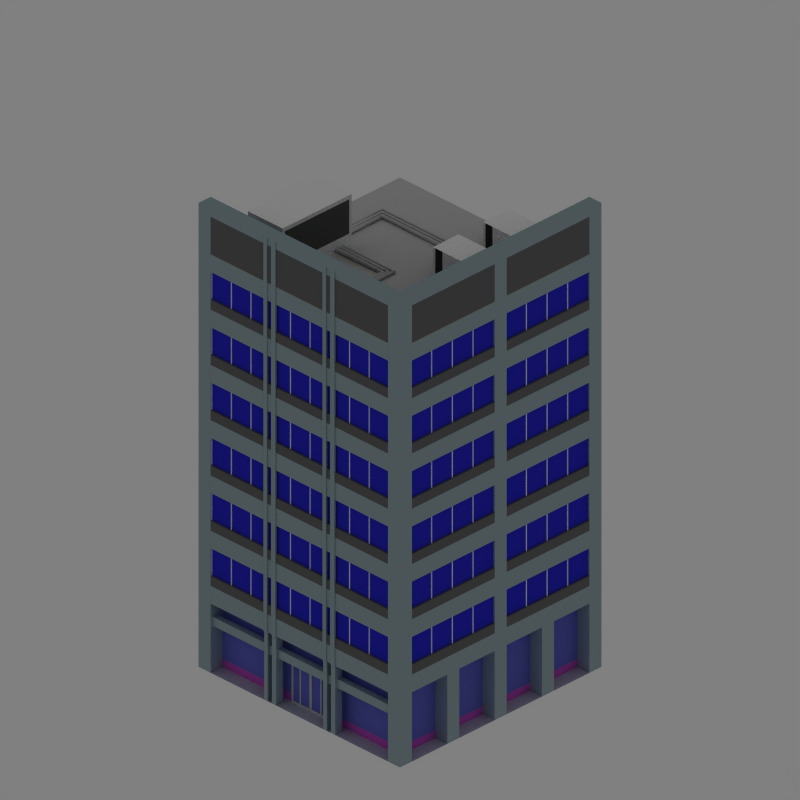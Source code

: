 # Source: office2.blend  (saved by Blender 2.69.0; exported with 4.5.12 LTS)
import bpy
from mathutils import Matrix  # noqa: F401  (used for matrix-valued properties, if any)

bpy.ops.wm.read_factory_settings(use_empty=True)
scene = bpy.context.scene
scene.name = 'Scene'

# ---- collections
col_collection_1 = bpy.data.collections.new('Collection 1'); scene.collection.children.link(col_collection_1)
col_collection_2 = bpy.data.collections.new('Collection 2'); scene.collection.children.link(col_collection_2)
col_collection_2.hide_render = True
col_collection_2.hide_viewport = True
col_collection_10 = bpy.data.collections.new('Collection 10'); scene.collection.children.link(col_collection_10)
col_collection_10.hide_render = True
col_collection_10.hide_viewport = True

# ---- materials (node trees are filled in below, after node groups)
mat_material_010 = bpy.data.materials.new('Material.010')
mat_material_010.alpha_threshold = 0.0
mat_material_010.diffuse_color = (1.0, 1.0, 1.0, 1.0)
mat_material_010.roughness = 0.5
mat_material_010.line_color = (0.0, 0.0, 0.0, 1.0)
mat_material_009 = bpy.data.materials.new('Material.009')
mat_material_009.alpha_threshold = 0.0
mat_material_009.preview_render_type = 'CUBE'
mat_material_009.diffuse_color = (0.1457, 0.1457, 0.1457, 1.0)
mat_material_009.roughness = 0.5
mat_material_009.line_color = (0.0, 0.0, 0.0, 1.0)
mat_material_004 = bpy.data.materials.new('Material.004')
mat_material_004.alpha_threshold = 0.0
mat_material_004.preview_render_type = 'CUBE'
mat_material_004.diffuse_color = (1.0, 1.0, 1.0, 1.0)
mat_material_004.roughness = 0.5
mat_material_004.line_color = (0.0, 0.0, 0.0, 1.0)
mat_material_025 = bpy.data.materials.new('Material.025')
mat_material_025.alpha_threshold = 0.0
mat_material_025.diffuse_color = (0.5862, 0.6669, 0.6926, 1.0)
mat_material_025.roughness = 0.5
mat_material_025.line_color = (0.0, 0.0, 0.0, 1.0)
mat_material_003 = bpy.data.materials.new('Material.003')
mat_material_003.alpha_threshold = 0.0
mat_material_003.diffuse_color = (0.3722, 0.3962, 0.8, 1.0)
mat_material_003.roughness = 0.5
mat_material_003.specular_intensity = 0.4459
mat_material_003.line_color = (0.0, 0.0, 0.0, 0.1284)
mat_material_001 = bpy.data.materials.new('Material.001')
mat_material_001.alpha_threshold = 0.0
mat_material_001.diffuse_color = (0.7957, 0.3085, 0.8, 1.0)
mat_material_001.roughness = 0.5
mat_material_001.line_color = (0.0, 0.0, 0.0, 1.0)
mat_material_026 = bpy.data.materials.new('Material.026')
mat_material_026.alpha_threshold = 0.0
mat_material_026.diffuse_color = (0.1397, 0.1362, 0.8, 1.0)
mat_material_026.roughness = 0.5
mat_material_026.specular_intensity = 1.0
mat_material_026.line_color = (0.0, 0.0, 0.0, 0.4662)
mat_material_027 = bpy.data.materials.new('Material.027')
mat_material_027.alpha_threshold = 0.0
mat_material_027.diffuse_color = (0.3814, 0.3814, 0.3814, 1.0)
mat_material_027.roughness = 0.5
mat_material_027.line_color = (0.0, 0.0, 0.0, 1.0)
mat_material = bpy.data.materials.new('Material')
mat_material.alpha_threshold = 0.0
mat_material.diffuse_color = (0.9968, 0.9968, 0.9968, 1.0)
mat_material.roughness = 0.5
mat_material.line_color = (0.0, 0.0, 0.0, 1.0)
mat_material_002 = bpy.data.materials.new('Material.002')
mat_material_002.alpha_threshold = 0.0
mat_material_002.diffuse_color = (1.0, 1.0, 1.0, 1.0)
mat_material_002.roughness = 0.5
mat_material_002.line_color = (0.0, 0.0, 0.0, 1.0)
mat_material_000 = bpy.data.materials.new('Material.000')
mat_material_000.alpha_threshold = 0.0
mat_material_000.preview_render_type = 'CUBE'
mat_material_000.diffuse_color = (1.0, 1.0, 1.0, 1.0)
mat_material_000.roughness = 0.5
mat_material_000.line_color = (0.0, 0.0, 0.0, 1.0)
mat_material_005 = bpy.data.materials.new('Material.005')
mat_material_005.alpha_threshold = 0.0
mat_material_005.preview_render_type = 'CUBE'
mat_material_005.diffuse_color = (0.3086, 0.3086, 0.3086, 1.0)
mat_material_005.roughness = 0.5
mat_material_005.line_color = (0.0, 0.0, 0.0, 1.0)

# ---- material node trees

# ---- world
world_world = bpy.data.worlds.new('WORLD'); scene.world = world_world
world_world.color = (0.5, 0.5, 0.5)
world_world.use_sun_shadow = False
world_world.sun_shadow_jitter_overblur = 0.0
world_world.cycles.sampling_method = 'MANUAL'
world_world.cycles.sample_map_resolution = 256
world_world.light_settings.distance = 5000.0

# ---- cameras
cam_camera = bpy.data.cameras.new('CAMERA')
cam_camera.type = 'ORTHO'
cam_camera.passepartout_alpha = 0.2
cam_camera.clip_start = 26.0
cam_camera.clip_end = 93.0
cam_camera.lens = 240.0
cam_camera.sensor_width = 32.0
cam_camera.sensor_height = 18.0
cam_camera.ortho_scale = 35.1
cam_camera.show_limits = True
cam_camera.show_passepartout = False
cam_camera.show_safe_areas = True
cam_camera.dof.focus_distance = 0.0
cam_camera.dof.aperture_fstop = 128.0

# ---- lights
light_sun = bpy.data.lights.new('SUN', 'SUN')
light_sun.color = (0.9961, 1.0, 0.949)
light_sun.transmission_factor = 0.0
light_sun.angle = 1.571
light_sun.energy = 1.15
light_sun.shadow_buffer_clip_start = 0.5
light_sun.shadow_soft_size = 1.0
light_sun.shadow_cascade_max_distance = 1000.0
light_sun.cycles.use_multiple_importance_sampling = False

# ---- meshes
me_cube_044 = bpy.data.meshes.new('Cube.044')
me_cube_044.from_pydata([(-0.625, 1.775, 2.98e-07), (0.625, 1.775, 2.98e-07), (0.625, -8.022e-08, 2.98e-07), (-0.625, -2.558e-08, 2.98e-07), (-0.625, 1.775, 1.25), (0.625, 1.775, 1.25), (0.625, -8.022e-08, 1.25), (-0.625, -2.558e-08, 1.25), (-0.5, 1.775, 1.25), (0.5, 1.775, 1.25), (0.5, 1.775, 2.98e-07), (-0.5, 1.775, 2.98e-07), (0.5, -6.201e-08, 1.25), (-0.5, -4.379e-08, 1.25), (-0.5, -4.379e-08, 2.98e-07), (0.5, -6.201e-08, 2.98e-07), (0.1667, 1.775, 1.25), (-0.1667, 1.775, 1.25), (-0.1667, 1.775, 2.98e-07), (0.1667, 1.775, 2.98e-07), (-0.1023, -4.986e-08, 1.25), (0.1023, -5.593e-08, 1.25), (0.1023, -5.593e-08, 4.768e-07), (-0.1023, -4.986e-08, 4.768e-07), (0.625, 0.125, 1.25), (0.625, 0.125, 2.98e-07), (-0.625, 0.125, 1.25), (-0.625, 0.125, 2.98e-07), (-0.5, 0.125, 2.98e-07), (0.5, 0.125, 2.98e-07), (-0.5333, 0.0917, 1.25), (0.5333, 0.0917, 1.25), (-0.1667, 0.125, 2.98e-07), (0.1667, 0.125, 2.98e-07), (-0.07594, 0.0917, 1.25), (0.07594, 0.0917, 1.25), (0.625, 0.458, 2.98e-07), (-0.625, 0.458, 1.25), (-0.5333, 0.5487, 1.25), (0.5333, 0.5487, 1.25), (-0.07594, 0.5487, 1.25), (0.07594, 0.5487, 1.25), (0.625, 0.458, 1.25), (-0.625, 0.458, 2.98e-07), (-0.5, 0.458, 2.98e-07), (0.5, 0.458, 2.98e-07), (-0.1667, 0.458, 2.98e-07), (0.1667, 0.458, 2.98e-07), (-0.5333, 0.0917, 0.9761), (0.5333, 0.0917, 0.9761), (-0.07594, 0.0917, 0.9761), (0.07594, 0.0917, 0.9761), (-0.5333, 0.5487, 0.9761), (0.5333, 0.5487, 0.9761), (-0.07594, 0.5487, 0.9761), (0.07594, 0.5487, 0.9761)], [], [(9, 5, 1, 10), (24, 6, 2, 25), (13, 7, 3, 14), (37, 4, 0, 43), (29, 25, 2, 15), (39, 42, 5, 9), (4, 8, 11, 0), (16, 9, 10, 19), (6, 12, 15, 2), (20, 13, 14, 23), (27, 28, 14, 3), (33, 29, 15, 22), (37, 38, 8, 4), (41, 39, 9, 16), (8, 17, 18, 11), (17, 16, 19, 18), (12, 21, 22, 15), (21, 20, 23, 22), (28, 32, 23, 14), (32, 33, 22, 23), (38, 40, 17, 8), (40, 41, 16, 17), (42, 24, 25, 36), (7, 26, 27, 3), (45, 36, 25, 29), (12, 6, 24, 31), (43, 44, 28, 27), (47, 45, 29, 33), (7, 13, 30, 26), (21, 12, 31, 35), (44, 46, 32, 28), (46, 47, 33, 32), (13, 20, 34, 30), (20, 21, 35, 34), (26, 37, 43, 27), (31, 24, 42, 39), (26, 30, 38, 37), (39, 41, 55, 53), (40, 38, 52, 54), (34, 35, 41, 40), (5, 42, 36, 1), (10, 1, 36, 45), (0, 11, 44, 43), (19, 10, 45, 47), (11, 18, 46, 44), (18, 19, 47, 46), (51, 49, 53, 55), (48, 50, 54, 52), (41, 35, 51, 55), (34, 40, 54, 50), (31, 39, 53, 49), (38, 30, 48, 52), (30, 34, 50, 48), (35, 31, 49, 51)])
me_cube_044.polygons.foreach_set('material_index', [0, 0, 0, 0, 0, 0, 0, 0, 0, 1, 0, 0, 0, 0, 0, 0, 1, 0, 0, 0, 0, 0, 1, 0, 0, 0, 0, 0, 0, 0, 0, 0, 0, 0, 1, 0, 0, 0, 0, 0, 0, 0, 0, 0, 0, 0, 1, 1, 0, 0, 0, 0, 0, 0])
me_cube_044.materials.append(mat_material_010)
me_cube_044.materials.append(mat_material_009)
me_cube_044.use_remesh_preserve_volume = False
me_cube_044.use_remesh_preserve_attributes = False
me_cube_044.use_mirror_vertex_groups = False
me_cube_044.update()
me_cube_046 = bpy.data.meshes.new('Cube.046')
me_cube_046.from_pydata([(-0.4, 0.0, 0.0), (-0.4, 0.457, 0.0), (0.05739, 0.457, 0.0), (0.05739, 0.0, 0.0), (-0.4, 0.0, 0.2739), (-0.4, 0.457, 0.2739), (0.05739, 0.457, 0.2739), (0.05739, 0.0, 0.2739)], [], [(4, 5, 1, 0), (5, 6, 2, 1), (6, 7, 3, 2), (7, 4, 0, 3), (0, 1, 2, 3), (7, 6, 5, 4)])
me_cube_046.materials.append(mat_material_004)
me_cube_046.use_remesh_preserve_volume = False
me_cube_046.use_remesh_preserve_attributes = False
me_cube_046.use_mirror_vertex_groups = False
me_cube_046.update()
me_cube_045 = bpy.data.meshes.new('Cube.045')
me_cube_045.from_pydata([(-0.4574, 0.0, 0.0), (-0.4574, 0.457, 0.0), (0.0, 0.457, 0.0), (0.0, 0.0, 0.0), (-0.4574, 0.0, 0.2739), (-0.4574, 0.457, 0.2739), (0.0, 0.457, 0.2739), (0.0, 0.0, 0.2739)], [], [(4, 5, 1, 0), (5, 6, 2, 1), (6, 7, 3, 2), (7, 4, 0, 3), (0, 1, 2, 3), (7, 6, 5, 4)])
me_cube_045.materials.append(mat_material_004)
me_cube_045.use_remesh_preserve_volume = False
me_cube_045.use_remesh_preserve_attributes = False
me_cube_045.use_mirror_vertex_groups = False
me_cube_045.update()
me_cube_031 = bpy.data.meshes.new('Cube.031')
me_cube_031.from_pydata([(-0.1, -1.729e-07, -2.842e-14), (-0.1, 0.05, -2.842e-14), (5.96e-09, 0.05, -2.842e-14), (5.96e-09, -1.729e-07, -2.842e-14), (-0.1, -1.729e-07, 0.401), (-0.1, 0.05, 0.401), (-1.397e-07, 0.05, 0.401), (-1.397e-07, -1.729e-07, 0.401)], [], [(4, 5, 1, 0), (5, 6, 2, 1), (6, 7, 3, 2), (7, 4, 0, 3), (0, 1, 2, 3), (7, 6, 5, 4)])
me_cube_031.use_remesh_preserve_volume = False
me_cube_031.use_remesh_preserve_attributes = False
me_cube_031.use_mirror_vertex_groups = False
me_cube_031.update()
me_cube_030 = bpy.data.meshes.new('Cube.030')
me_cube_030.from_pydata([(-0.1, -1.729e-07, -2.842e-14), (-0.1, 0.05, -2.842e-14), (5.96e-09, 0.05, -2.842e-14), (5.96e-09, -1.729e-07, -2.842e-14), (-0.1, -1.729e-07, 0.401), (-0.1, 0.05, 0.401), (-1.397e-07, 0.05, 0.401), (-1.397e-07, -1.729e-07, 0.401)], [], [(4, 5, 1, 0), (5, 6, 2, 1), (6, 7, 3, 2), (7, 4, 0, 3), (0, 1, 2, 3), (7, 6, 5, 4)])
me_cube_030.use_remesh_preserve_volume = False
me_cube_030.use_remesh_preserve_attributes = False
me_cube_030.use_mirror_vertex_groups = False
me_cube_030.update()
me_cube_029 = bpy.data.meshes.new('Cube.029')
me_cube_029.from_pydata([(-0.1, -1.729e-07, -2.842e-14), (-0.1, 0.05, -2.842e-14), (5.96e-09, 0.05, -2.842e-14), (5.96e-09, -1.729e-07, -2.842e-14), (-0.1, -1.729e-07, 0.535), (-0.1, 0.05, 0.535), (-1.296e-07, 0.05, 0.535), (-1.296e-07, -1.729e-07, 0.535)], [], [(4, 5, 1, 0), (5, 6, 2, 1), (6, 7, 3, 2), (7, 4, 0, 3), (0, 1, 2, 3), (7, 6, 5, 4)])
me_cube_029.use_remesh_preserve_volume = False
me_cube_029.use_remesh_preserve_attributes = False
me_cube_029.use_mirror_vertex_groups = False
me_cube_029.update()
me_cube_028 = bpy.data.meshes.new('Cube.028')
me_cube_028.from_pydata([(-0.1, -1.729e-07, -2.842e-14), (-0.1, 0.05, -2.842e-14), (5.96e-09, 0.05, -2.842e-14), (5.96e-09, -1.729e-07, -2.842e-14), (-0.1, -1.729e-07, 0.535), (-0.1, 0.05, 0.535), (-1.296e-07, 0.05, 0.535), (-1.296e-07, -1.729e-07, 0.535)], [], [(4, 5, 1, 0), (5, 6, 2, 1), (6, 7, 3, 2), (7, 4, 0, 3), (0, 1, 2, 3), (7, 6, 5, 4)])
me_cube_028.use_remesh_preserve_volume = False
me_cube_028.use_remesh_preserve_attributes = False
me_cube_028.use_mirror_vertex_groups = False
me_cube_028.update()
me_cube_027 = bpy.data.meshes.new('Cube.027')
me_cube_027.from_pydata([(-0.1, -1.729e-07, -2.842e-14), (-0.1, 0.05, -2.842e-14), (5.96e-09, 0.05, -2.842e-14), (5.96e-09, -1.729e-07, -2.842e-14), (-0.1, -1.729e-07, 0.535), (-0.1, 0.05, 0.535), (-1.296e-07, 0.05, 0.535), (-1.296e-07, -1.729e-07, 0.535)], [], [(4, 5, 1, 0), (5, 6, 2, 1), (6, 7, 3, 2), (7, 4, 0, 3), (0, 1, 2, 3), (7, 6, 5, 4)])
me_cube_027.use_remesh_preserve_volume = False
me_cube_027.use_remesh_preserve_attributes = False
me_cube_027.use_mirror_vertex_groups = False
me_cube_027.update()
me_cube_026 = bpy.data.meshes.new('Cube.026')
me_cube_026.from_pydata([(-0.1, -1.729e-07, -2.842e-14), (-0.1, 0.05, -2.842e-14), (5.96e-09, 0.05, -2.842e-14), (5.96e-09, -1.729e-07, -2.842e-14), (-0.1, -1.729e-07, 0.535), (-0.1, 0.05, 0.535), (-1.296e-07, 0.05, 0.535), (-1.296e-07, -1.729e-07, 0.535)], [], [(4, 5, 1, 0), (5, 6, 2, 1), (6, 7, 3, 2), (7, 4, 0, 3), (0, 1, 2, 3), (7, 6, 5, 4)])
me_cube_026.use_remesh_preserve_volume = False
me_cube_026.use_remesh_preserve_attributes = False
me_cube_026.use_mirror_vertex_groups = False
me_cube_026.update()
me_cube_024 = bpy.data.meshes.new('Cube.024')
me_cube_024.from_pydata([(-0.1, -1.729e-07, -2.842e-14), (-0.1, 0.05, -2.842e-14), (5.96e-09, 0.05, -2.842e-14), (5.96e-09, -1.729e-07, -2.842e-14), (-0.1, -1.729e-07, 0.401), (-0.1, 0.05, 0.401), (-1.397e-07, 0.05, 0.401), (-1.397e-07, -1.729e-07, 0.401)], [], [(4, 5, 1, 0), (5, 6, 2, 1), (6, 7, 3, 2), (7, 4, 0, 3), (0, 1, 2, 3), (7, 6, 5, 4)])
me_cube_024.use_remesh_preserve_volume = False
me_cube_024.use_remesh_preserve_attributes = False
me_cube_024.use_mirror_vertex_groups = False
me_cube_024.update()
me_cube_023 = bpy.data.meshes.new('Cube.023')
me_cube_023.from_pydata([(-0.1, -1.729e-07, -2.842e-14), (-0.1, 0.05, -2.842e-14), (5.96e-09, 0.05, -2.842e-14), (5.96e-09, -1.729e-07, -2.842e-14), (-0.1, -1.729e-07, 0.401), (-0.1, 0.05, 0.401), (-1.397e-07, 0.05, 0.401), (-1.397e-07, -1.729e-07, 0.401)], [], [(4, 5, 1, 0), (5, 6, 2, 1), (6, 7, 3, 2), (7, 4, 0, 3), (0, 1, 2, 3), (7, 6, 5, 4)])
me_cube_023.use_remesh_preserve_volume = False
me_cube_023.use_remesh_preserve_attributes = False
me_cube_023.use_mirror_vertex_groups = False
me_cube_023.update()
me_cube_022 = bpy.data.meshes.new('Cube.022')
me_cube_022.from_pydata([(-0.1, -1.729e-07, -2.842e-14), (-0.1, 0.05, -2.842e-14), (5.96e-09, 0.05, -2.842e-14), (5.96e-09, -1.729e-07, -2.842e-14), (-0.1, -1.729e-07, 2.331), (-0.1, 0.05, 2.331), (5.96e-09, 0.05, 2.331), (5.96e-09, -1.729e-07, 2.331)], [], [(4, 5, 1, 0), (5, 6, 2, 1), (6, 7, 3, 2), (7, 4, 0, 3), (0, 1, 2, 3), (7, 6, 5, 4)])
me_cube_022.use_remesh_preserve_volume = False
me_cube_022.use_remesh_preserve_attributes = False
me_cube_022.use_mirror_vertex_groups = False
me_cube_022.update()
me_cube_021 = bpy.data.meshes.new('Cube.021')
me_cube_021.from_pydata([(-0.1, -1.729e-07, -2.842e-14), (-0.1, 0.05, -2.842e-14), (5.96e-09, 0.05, -2.842e-14), (5.96e-09, -1.729e-07, -2.842e-14), (-0.1, -1.729e-07, 2.331), (-0.1, 0.05, 2.331), (5.96e-09, 0.05, 2.331), (5.96e-09, -1.729e-07, 2.331)], [], [(4, 5, 1, 0), (5, 6, 2, 1), (6, 7, 3, 2), (7, 4, 0, 3), (0, 1, 2, 3), (7, 6, 5, 4)])
me_cube_021.use_remesh_preserve_volume = False
me_cube_021.use_remesh_preserve_attributes = False
me_cube_021.use_mirror_vertex_groups = False
me_cube_021.update()
me_cube_020 = bpy.data.meshes.new('Cube.020')
me_cube_020.from_pydata([(-0.1, -1.729e-07, -2.842e-14), (-0.1, 0.05, -2.842e-14), (5.96e-09, 0.05, -2.842e-14), (5.96e-09, -1.729e-07, -2.842e-14), (-0.1, -1.729e-07, 2.331), (-0.1, 0.05, 2.331), (5.96e-09, 0.05, 2.331), (5.96e-09, -1.729e-07, 2.331)], [], [(4, 5, 1, 0), (5, 6, 2, 1), (6, 7, 3, 2), (7, 4, 0, 3), (0, 1, 2, 3), (7, 6, 5, 4)])
me_cube_020.use_remesh_preserve_volume = False
me_cube_020.use_remesh_preserve_attributes = False
me_cube_020.use_mirror_vertex_groups = False
me_cube_020.update()
me_cube_019 = bpy.data.meshes.new('Cube.019')
me_cube_019.from_pydata([(-0.1, -1.729e-07, -2.842e-14), (-0.1, 0.05, -2.842e-14), (5.96e-09, 0.05, -2.842e-14), (5.96e-09, -1.729e-07, -2.842e-14), (-0.1, -1.729e-07, 2.331), (-0.1, 0.05, 2.331), (5.96e-09, 0.05, 2.331), (5.96e-09, -1.729e-07, 2.331)], [], [(4, 5, 1, 0), (5, 6, 2, 1), (6, 7, 3, 2), (7, 4, 0, 3), (0, 1, 2, 3), (7, 6, 5, 4)])
me_cube_019.use_remesh_preserve_volume = False
me_cube_019.use_remesh_preserve_attributes = False
me_cube_019.use_mirror_vertex_groups = False
me_cube_019.update()
me_cube_017 = bpy.data.meshes.new('Cube.017')
me_cube_017.from_pydata([(-0.1, -1.729e-07, -2.842e-14), (-0.1, 0.05, -2.842e-14), (5.96e-09, 0.05, -2.842e-14), (5.96e-09, -1.729e-07, -2.842e-14), (-0.1, -1.729e-07, 2.331), (-0.1, 0.05, 2.331), (5.96e-09, 0.05, 2.331), (5.96e-09, -1.729e-07, 2.331)], [], [(4, 5, 1, 0), (5, 6, 2, 1), (6, 7, 3, 2), (7, 4, 0, 3), (0, 1, 2, 3), (7, 6, 5, 4)])
me_cube_017.use_remesh_preserve_volume = False
me_cube_017.use_remesh_preserve_attributes = False
me_cube_017.use_mirror_vertex_groups = False
me_cube_017.update()
me_cube_015 = bpy.data.meshes.new('Cube.015')
me_cube_015.from_pydata([(-0.1, -1.729e-07, -2.842e-14), (-0.1, 0.05, -2.842e-14), (5.96e-09, 0.05, -2.842e-14), (5.96e-09, -1.729e-07, -2.842e-14), (-0.1, -1.729e-07, 2.331), (-0.1, 0.05, 2.331), (5.96e-09, 0.05, 2.331), (5.96e-09, -1.729e-07, 2.331)], [], [(4, 5, 1, 0), (5, 6, 2, 1), (6, 7, 3, 2), (7, 4, 0, 3), (0, 1, 2, 3), (7, 6, 5, 4)])
me_cube_015.use_remesh_preserve_volume = False
me_cube_015.use_remesh_preserve_attributes = False
me_cube_015.use_mirror_vertex_groups = False
me_cube_015.update()
me_cube_014 = bpy.data.meshes.new('Cube.014')
me_cube_014.from_pydata([(-1.192e-07, -1.0, 0.0), (-1.192e-07, 1.0, 0.0), (2.0, 1.0, 0.0), (2.0, -1.0, 0.0), (-1.192e-07, -1.0, 3.5), (-1.192e-07, 1.0, 3.5), (2.0, 1.0, 3.5), (2.0, -1.0, 3.5)], [], [(4, 5, 1, 0), (5, 6, 2, 1), (6, 7, 3, 2), (7, 4, 0, 3), (0, 1, 2, 3), (7, 6, 5, 4)])
me_cube_014.materials.append(mat_material_025)
me_cube_014.use_remesh_preserve_volume = False
me_cube_014.use_remesh_preserve_attributes = False
me_cube_014.use_mirror_vertex_groups = False
me_cube_014.update()
me_plane_022 = bpy.data.meshes.new('Plane.022')
me_plane_022.from_pydata([(0.0, -11.0, 0.0), (-3.5, -11.0, 1.132e-07), (0.0, -1.192e-07, 0.0), (-3.5, -1.192e-07, 1.132e-07), (-2.781, -11.0, 9.06e-08), (-2.781, -1.207e-07, 9.06e-08), (-0.4001, -11.0, 9.06e-09), (-0.4001, -1.101e-07, 9.06e-09), (-3.5, -4.367, 1.438e-07), (-3.5, -6.683, 8.483e-08), (4.907e-08, -6.683, -2.841e-08), (-5.285e-08, -4.367, 3.06e-08), (-2.781, -6.683, 6.218e-08), (-2.781, -4.367, 1.212e-07), (-0.4001, -6.683, -1.935e-08), (-0.4001, -4.367, 3.966e-08)], [], [(15, 11, 2, 7), (8, 13, 5, 3), (13, 15, 7, 5), (6, 0, 10, 14), (1, 4, 12, 9), (9, 12, 13, 8), (4, 6, 14, 12), (12, 14, 10, 11, 15, 13)])
me_plane_022.polygons.foreach_set('material_index', [1, 0, 0, 1, 0, 0, 0, 0])
me_plane_022.materials.append(mat_material_003)
me_plane_022.materials.append(mat_material_001)
me_plane_022.use_remesh_preserve_volume = False
me_plane_022.use_remesh_preserve_attributes = False
me_plane_022.use_mirror_vertex_groups = False
me_plane_022.update()
me_plane_016 = bpy.data.meshes.new('Plane.016')
me_plane_016.from_pydata([(0.0, -11.0, 0.0), (-3.5, -11.0, 1.132e-07), (0.0, -1.192e-07, 0.0), (-3.5, -1.192e-07, 1.132e-07), (-0.4001, -11.0, -4.529e-08), (-0.4001, -1.192e-07, -4.529e-08)], [], [(4, 0, 2, 5), (1, 4, 5, 3)])
me_plane_016.polygons.foreach_set('material_index', [1, 0])
me_plane_016.materials.append(mat_material_003)
me_plane_016.materials.append(mat_material_001)
me_plane_016.use_remesh_preserve_volume = False
me_plane_016.use_remesh_preserve_attributes = False
me_plane_016.use_mirror_vertex_groups = False
me_plane_016.update()
me_cube_008 = bpy.data.meshes.new('Cube.008')
me_cube_008.from_pydata([(-1.192e-07, -1.0, 0.0), (-1.192e-07, 1.0, 0.0), (2.0, 1.0, 0.0), (2.0, -1.0, 0.0), (-1.192e-07, -1.0, 3.5), (-1.192e-07, 1.0, 3.5), (2.0, 1.0, 3.5), (2.0, -1.0, 3.5)], [], [(4, 5, 1, 0), (5, 6, 2, 1), (6, 7, 3, 2), (7, 4, 0, 3), (0, 1, 2, 3), (7, 6, 5, 4)])
me_cube_008.materials.append(mat_material_025)
me_cube_008.use_remesh_preserve_volume = False
me_cube_008.use_remesh_preserve_attributes = False
me_cube_008.use_mirror_vertex_groups = False
me_cube_008.update()
me_cube_013 = bpy.data.meshes.new('Cube.013')
me_cube_013.from_pydata([(-0.25, -1.192e-07, -1.0), (-0.25, 0.4212, -1.0), (1.192e-07, 0.4212, -1.0), (1.192e-07, -1.192e-07, -1.0), (-0.25, -1.192e-07, 1.0), (-0.25, 0.4212, 1.0), (1.192e-07, 0.4212, 1.0), (1.192e-07, -1.192e-07, 1.0)], [], [(4, 5, 1, 0), (5, 6, 2, 1), (6, 7, 3, 2), (7, 4, 0, 3), (0, 1, 2, 3), (7, 6, 5, 4)])
me_cube_013.materials.append(mat_material_025)
me_cube_013.use_remesh_preserve_volume = False
me_cube_013.use_remesh_preserve_attributes = False
me_cube_013.use_mirror_vertex_groups = False
me_cube_013.update()
me_cube_012 = bpy.data.meshes.new('Cube.012')
me_cube_012.from_pydata([(-0.25, -1.192e-07, -1.0), (-0.25, 0.4212, -1.0), (1.192e-07, 0.4212, -1.0), (1.192e-07, -1.192e-07, -1.0), (-0.25, -1.192e-07, 1.0), (-0.25, 0.4212, 1.0), (1.192e-07, 0.4212, 1.0), (1.192e-07, -1.192e-07, 1.0)], [], [(4, 5, 1, 0), (5, 6, 2, 1), (6, 7, 3, 2), (7, 4, 0, 3), (0, 1, 2, 3), (7, 6, 5, 4)])
me_cube_012.materials.append(mat_material_025)
me_cube_012.use_remesh_preserve_volume = False
me_cube_012.use_remesh_preserve_attributes = False
me_cube_012.use_mirror_vertex_groups = False
me_cube_012.update()
me_cube_011 = bpy.data.meshes.new('Cube.011')
me_cube_011.from_pydata([(-3.267, -1.192e-07, -1.0), (-3.267, 0.4212, -1.0), (1.192e-07, 0.4212, -1.0), (1.192e-07, -1.192e-07, -1.0), (-3.267, -1.192e-07, 1.0), (-3.267, 0.4212, 1.0), (1.192e-07, 0.4212, 1.0), (1.192e-07, -1.192e-07, 1.0)], [], [(4, 5, 1, 0), (5, 6, 2, 1), (6, 7, 3, 2), (7, 4, 0, 3), (0, 1, 2, 3), (7, 6, 5, 4)])
me_cube_011.materials.append(mat_material_025)
me_cube_011.use_remesh_preserve_volume = False
me_cube_011.use_remesh_preserve_attributes = False
me_cube_011.use_mirror_vertex_groups = False
me_cube_011.update()
me_cube_010 = bpy.data.meshes.new('Cube.010')
me_cube_010.from_pydata([(-2.917, -1.192e-07, -1.0), (-2.917, 0.4212, -1.0), (1.192e-07, 0.4212, -1.0), (1.192e-07, -1.192e-07, -1.0), (-2.917, -1.192e-07, 1.0), (-2.917, 0.4212, 1.0), (1.192e-07, 0.4212, 1.0), (1.192e-07, -1.192e-07, 1.0)], [], [(4, 5, 1, 0), (5, 6, 2, 1), (6, 7, 3, 2), (7, 4, 0, 3), (0, 1, 2, 3), (7, 6, 5, 4)])
me_cube_010.materials.append(mat_material_025)
me_cube_010.use_remesh_preserve_volume = False
me_cube_010.use_remesh_preserve_attributes = False
me_cube_010.use_mirror_vertex_groups = False
me_cube_010.update()
me_cube_009 = bpy.data.meshes.new('Cube.009')
me_cube_009.from_pydata([(-3.317, -1.192e-07, -1.0), (-3.317, 0.4212, -1.0), (1.192e-07, 0.4212, -1.0), (1.192e-07, -1.192e-07, -1.0), (-3.317, -1.192e-07, 1.0), (-3.317, 0.4212, 1.0), (1.192e-07, 0.4212, 1.0), (1.192e-07, -1.192e-07, 1.0)], [], [(4, 5, 1, 0), (5, 6, 2, 1), (6, 7, 3, 2), (7, 4, 0, 3), (0, 1, 2, 3), (7, 6, 5, 4)])
me_cube_009.materials.append(mat_material_025)
me_cube_009.use_remesh_preserve_volume = False
me_cube_009.use_remesh_preserve_attributes = False
me_cube_009.use_mirror_vertex_groups = False
me_cube_009.update()
me_cube_007 = bpy.data.meshes.new('Cube.007')
me_cube_007.from_pydata([(-0.8565, -1.0, 1.047e-07), (-0.8565, 1.0, 1.047e-07), (0.2667, 1.0, 2.118e-07), (0.2667, -1.0, 2.118e-07), (-0.8565, -1.0, 3.5), (-0.8565, 1.0, 3.5), (0.2667, 1.0, 3.5), (0.2667, -1.0, 3.5), (-0.8565, -0.4, 3.5), (-0.8565, 0.2667, 3.5), (-0.8565, 0.2667, 1.047e-07), (-0.8565, -0.4, 1.047e-07), (0.2667, 0.2667, 3.5), (0.2667, -0.4, 3.5), (0.2667, -0.4, 2.118e-07), (0.2667, 0.2667, 2.118e-07)], [], [(9, 5, 1, 10), (5, 6, 2, 1), (13, 7, 3, 14), (7, 4, 0, 3), (10, 1, 2, 15), (12, 6, 5, 9), (4, 8, 11, 0), (6, 12, 15, 2), (0, 11, 14, 3), (11, 8, 13, 14), (7, 13, 8, 4), (10, 15, 12, 9)])
me_cube_007.materials.append(mat_material_025)
me_cube_007.use_remesh_preserve_volume = False
me_cube_007.use_remesh_preserve_attributes = False
me_cube_007.use_mirror_vertex_groups = False
me_cube_007.update()
me_cube_002 = bpy.data.meshes.new('Cube.002')
me_cube_002.from_pydata([(0.375, -0.3212, -1.222e-07), (-0.375, -0.3212, 1.222e-07), (-0.375, 0.1, 3.666e-07), (0.375, 0.1, 1.222e-07), (0.375, -0.3212, 3.5), (-0.375, -0.3212, 3.5), (-0.375, 0.1, 3.5), (0.375, 0.1, 3.5), (0.15, -0.3212, 3.5), (-0.09999, -0.3212, 3.5), (-0.1, -0.3212, 3.258e-08), (0.15, -0.3212, -4.888e-08), (-0.09999, 0.1, 3.5), (0.15, 0.1, 3.5), (0.15, 0.1, 1.955e-07), (-0.1, 0.1, 2.77e-07)], [], [(9, 5, 1, 10), (5, 6, 2, 1), (13, 7, 3, 14), (7, 4, 0, 3), (10, 1, 2, 15), (12, 6, 5, 9), (4, 8, 11, 0), (6, 12, 15, 2), (0, 11, 14, 3), (11, 8, 13, 14), (7, 13, 8, 4), (10, 15, 12, 9)])
me_cube_002.materials.append(mat_material_025)
me_cube_002.use_remesh_preserve_volume = False
me_cube_002.use_remesh_preserve_attributes = False
me_cube_002.use_mirror_vertex_groups = False
me_cube_002.update()
me_plane_021 = bpy.data.meshes.new('Plane.021')
me_plane_021.from_pydata([(0.0, 5.125, 0.0), (-1.192e-07, -1.192e-07, 0.0), (-0.65, 5.125, 0.0), (-0.65, 0.0, 0.0), (0.0, 5.875, 0.0), (-0.65, 5.875, 0.0), (-0.65, 11.0, 0.0), (0.0, 11.0, 0.0), (0.0, 11.65, 0.0), (11.0, 11.65, 0.0), (11.0, 11.0, 0.0), (11.0, 0.0, 0.0)], [], [(1, 0, 2, 3), (1, 11, 10, 9, 8, 7, 6, 5, 4, 0)])
me_plane_021.use_remesh_preserve_volume = False
me_plane_021.use_remesh_preserve_attributes = False
me_plane_021.use_mirror_vertex_groups = False
me_plane_021.update()
me_plane_019 = bpy.data.meshes.new('Plane.019')
me_plane_019.from_pydata([(0.0, -5.125, -1.907e-06), (-0.65, -5.125, -1.907e-06), (0.0, 1.192e-07, -1.907e-06), (-0.65, 1.192e-07, -1.907e-06)], [], [(1, 3, 2, 0)])
me_plane_019.materials.append(mat_material_025)
me_plane_019.use_remesh_preserve_volume = False
me_plane_019.use_remesh_preserve_attributes = False
me_plane_019.use_mirror_vertex_groups = False
me_plane_019.update()
me_plane_018 = bpy.data.meshes.new('Plane.018')
me_plane_018.from_pydata([(0.0, -5.125, -1.907e-06), (-0.65, -5.125, -1.907e-06), (0.0, 1.192e-07, -1.907e-06), (-0.65, 1.192e-07, -1.907e-06)], [], [(1, 3, 2, 0)])
me_plane_018.materials.append(mat_material_025)
me_plane_018.use_remesh_preserve_volume = False
me_plane_018.use_remesh_preserve_attributes = False
me_plane_018.use_mirror_vertex_groups = False
me_plane_018.update()
me_plane_017 = bpy.data.meshes.new('Plane.017')
me_plane_017.from_pydata([(0.0, -0.65, -1.907e-06), (-11.0, -0.65, -1.907e-06), (0.0, 1.192e-07, -1.907e-06), (-11.0, 1.192e-07, -1.907e-06)], [], [(1, 3, 2, 0)])
me_plane_017.materials.append(mat_material_025)
me_plane_017.use_remesh_preserve_volume = False
me_plane_017.use_remesh_preserve_attributes = False
me_plane_017.use_mirror_vertex_groups = False
me_plane_017.update()
me_plane_015 = bpy.data.meshes.new('Plane.015')
me_plane_015.from_pydata([(0.0, -0.65, -1.907e-06), (-11.0, -0.65, -1.907e-06), (0.0, 1.192e-07, -1.907e-06), (-11.0, 1.192e-07, -1.907e-06), (0.0, -0.65, -0.4), (-11.0, -0.65, -0.4), (0.0, 1.192e-07, -0.4), (-11.0, 1.192e-07, -0.4)], [], [(1, 3, 2, 0), (5, 4, 6, 7), (0, 2, 6, 4), (3, 1, 5, 7), (2, 3, 7, 6), (1, 0, 4, 5)])
me_plane_015.materials.append(mat_material_025)
me_plane_015.use_remesh_preserve_volume = False
me_plane_015.use_remesh_preserve_attributes = False
me_plane_015.use_mirror_vertex_groups = False
me_plane_015.update()
me_plane_010 = bpy.data.meshes.new('Plane.010')
me_plane_010.from_pydata([(0.0, -5.125, -1.907e-06), (-0.65, -5.125, -1.907e-06), (0.0, 1.192e-07, -1.907e-06), (-0.65, 1.192e-07, -1.907e-06), (0.0, -5.125, -0.4), (-0.65, -5.125, -0.4), (0.0, 1.192e-07, -0.4), (-0.65, 1.192e-07, -0.4)], [], [(1, 3, 2, 0), (5, 4, 6, 7), (0, 2, 6, 4), (3, 1, 5, 7), (2, 3, 7, 6), (1, 0, 4, 5)])
me_plane_010.materials.append(mat_material_025)
me_plane_010.use_remesh_preserve_volume = False
me_plane_010.use_remesh_preserve_attributes = False
me_plane_010.use_mirror_vertex_groups = False
me_plane_010.update()
me_plane = bpy.data.meshes.new('Plane')
me_plane.from_pydata([(0.0, -5.125, -1.907e-06), (-0.65, -5.125, -1.907e-06), (0.0, 1.192e-07, -1.907e-06), (-0.65, 1.192e-07, -1.907e-06), (0.0, -5.125, -0.4), (-0.65, -5.125, -0.4), (0.0, 1.192e-07, -0.4), (-0.65, 1.192e-07, -0.4)], [], [(1, 3, 2, 0), (5, 4, 6, 7), (0, 2, 6, 4), (3, 1, 5, 7), (2, 3, 7, 6), (1, 0, 4, 5)])
me_plane.materials.append(mat_material_025)
me_plane.use_remesh_preserve_volume = False
me_plane.use_remesh_preserve_attributes = False
me_plane.use_mirror_vertex_groups = False
me_plane.update()
me_plane_014 = bpy.data.meshes.new('Plane.014')
me_plane_014.from_pydata([(-0.1, -5.125, -6.65), (-0.1, -5.125, -4.9), (-0.1, -3.592e-07, -6.65), (-0.1, -3.592e-07, -4.9), (-6.04e-07, -5.125, -6.65), (-7.53e-07, -5.125, -4.9), (-3.8e-07, -3.576e-07, -6.65), (-5.29e-07, -3.576e-07, -4.9), (-0.1, -5.125, -9.8), (-0.1, -5.125, -6.65), (-0.1, -3.592e-07, -9.8), (-0.1, -3.592e-07, -6.65), (-6.04e-07, -5.125, -9.8), (-7.53e-07, -5.125, -6.65), (-3.8e-07, -3.576e-07, -9.8), (-5.29e-07, -3.576e-07, -6.65), (-0.1, -5.125, -4.9), (-0.1, -5.125, -1.907e-06), (-0.1, -3.592e-07, -4.9), (-0.1, -3.592e-07, -1.907e-06), (-6.04e-07, -5.125, -4.9), (-7.53e-07, -5.125, -1.907e-06), (-3.8e-07, -3.576e-07, -4.9), (-5.29e-07, -3.576e-07, -1.907e-06), (-0.1, -5.125, -1.669e-07), (-0.1, -5.125, 1.4), (-0.1, 5.96e-07, -1.669e-07), (-0.1, 5.96e-07, 1.4), (-3.8e-07, -5.125, -1.669e-07), (-5.29e-07, -5.125, 1.4), (-3.8e-07, 5.96e-07, -1.669e-07), (-5.29e-07, 5.96e-07, 1.4)], [], [(1, 3, 2, 0), (5, 4, 6, 7), (0, 2, 6, 4), (3, 1, 5, 7), (2, 3, 7, 6), (1, 0, 4, 5), (9, 11, 10, 8), (13, 12, 14, 15), (8, 10, 14, 12), (11, 9, 13, 15), (10, 11, 15, 14), (9, 8, 12, 13), (17, 19, 18, 16), (21, 20, 22, 23), (16, 18, 22, 20), (19, 17, 21, 23), (18, 19, 23, 22), (17, 16, 20, 21), (25, 27, 26, 24), (29, 28, 30, 31), (24, 26, 30, 28), (27, 25, 29, 31), (26, 27, 31, 30), (25, 24, 28, 29)])
me_plane_014.polygons.foreach_set('material_index', [1, 1, 1, 1, 1, 1, 2, 2, 2, 2, 2, 2, 1, 1, 1, 1, 1, 1, 2, 2, 2, 2, 2, 2])
me_plane_014.materials.append(mat_material_026)
me_plane_014.materials.append(mat_material_027)
me_plane_014.materials.append(mat_material_025)
me_plane_014.use_remesh_preserve_volume = False
me_plane_014.use_remesh_preserve_attributes = False
me_plane_014.use_mirror_vertex_groups = False
me_plane_014.update()
me_cube_006 = bpy.data.meshes.new('Cube.006')
me_cube_006.from_pydata([(-1.192e-07, -1.0, 0.0), (-1.192e-07, 1.0, 0.0), (0.2667, 1.0, 2.118e-07), (0.2667, -1.0, 2.118e-07), (-1.192e-07, -1.0, 20.0), (-1.192e-07, 1.0, 20.0), (0.2667, 1.0, 20.0), (0.2667, -1.0, 20.0), (-1.192e-07, -0.4, 20.0), (-1.192e-07, 0.2667, 20.0), (-1.192e-07, 0.2667, 0.0), (-1.192e-07, -0.4, 0.0), (0.2667, 0.2667, 20.0), (0.2667, -0.4, 20.0), (0.2667, -0.4, 2.118e-07), (0.2667, 0.2667, 2.118e-07)], [], [(9, 5, 1, 10), (5, 6, 2, 1), (13, 7, 3, 14), (7, 4, 0, 3), (10, 1, 2, 15), (12, 6, 5, 9), (4, 8, 11, 0), (6, 12, 15, 2), (0, 11, 14, 3), (11, 8, 13, 14), (7, 13, 8, 4), (10, 15, 12, 9)])
me_cube_006.materials.append(mat_material_025)
me_cube_006.use_remesh_preserve_volume = False
me_cube_006.use_remesh_preserve_attributes = False
me_cube_006.use_mirror_vertex_groups = False
me_cube_006.update()
me_cube_005 = bpy.data.meshes.new('Cube.005')
me_cube_005.from_pydata([(-1.192e-07, -1.0, 0.0), (-1.192e-07, 1.0, 0.0), (0.2667, 1.0, 2.118e-07), (0.2667, -1.0, 2.118e-07), (-1.192e-07, -1.0, 20.0), (-1.192e-07, 1.0, 20.0), (0.2667, 1.0, 20.0), (0.2667, -1.0, 20.0), (-1.192e-07, -0.4, 20.0), (-1.192e-07, 0.2667, 20.0), (-1.192e-07, 0.2667, 0.0), (-1.192e-07, -0.4, 0.0), (0.2667, 0.2667, 20.0), (0.2667, -0.4, 20.0), (0.2667, -0.4, 2.118e-07), (0.2667, 0.2667, 2.118e-07)], [], [(9, 5, 1, 10), (5, 6, 2, 1), (13, 7, 3, 14), (7, 4, 0, 3), (10, 1, 2, 15), (12, 6, 5, 9), (4, 8, 11, 0), (6, 12, 15, 2), (0, 11, 14, 3), (11, 8, 13, 14), (7, 13, 8, 4), (10, 15, 12, 9)])
me_cube_005.materials.append(mat_material_025)
me_cube_005.use_remesh_preserve_volume = False
me_cube_005.use_remesh_preserve_attributes = False
me_cube_005.use_mirror_vertex_groups = False
me_cube_005.update()
me_cube_004 = bpy.data.meshes.new('Cube.004')
me_cube_004.from_pydata([(-1.192e-07, -2.0, -3.5), (-1.192e-07, 1.192e-07, -3.5), (2.0, 1.192e-07, -3.5), (2.0, -2.0, -3.5), (-1.192e-07, -2.0, 20.0), (-1.192e-07, 1.192e-07, 20.0), (2.0, 1.192e-07, 20.0), (2.0, -2.0, 20.0)], [], [(4, 5, 1, 0), (5, 6, 2, 1), (6, 7, 3, 2), (7, 4, 0, 3), (0, 1, 2, 3), (7, 6, 5, 4)])
me_cube_004.materials.append(mat_material_025)
me_cube_004.use_remesh_preserve_volume = False
me_cube_004.use_remesh_preserve_attributes = False
me_cube_004.use_mirror_vertex_groups = False
me_cube_004.update()
me_plane_013 = bpy.data.meshes.new('Plane.013')
me_plane_013.from_pydata([(-5.5, 5.601e-08, 0.0), (5.5, -5.601e-08, 0.0), (-4.278, 4.356e-08, 0.0), (-3.056, 3.111e-08, 0.0), (-0.6111, 6.223e-09, 0.0), (0.6111, -6.223e-09, 0.0), (3.056, -3.111e-08, 0.0), (4.278, -4.356e-08, 0.0)], [(7, 1), (2, 0), (3, 2), (5, 4), (7, 6)], [])
me_plane_013.materials.append(None)
me_plane_013.use_remesh_preserve_volume = False
me_plane_013.use_remesh_preserve_attributes = False
me_plane_013.use_mirror_vertex_groups = False
me_plane_013.update()
me_cube_003 = bpy.data.meshes.new('Cube.003')
me_cube_003.from_pydata([(-0.14, -0.05, 0.0), (-0.14, 0.05, 0.0), (8.345e-09, 0.05, 0.0), (8.345e-09, -0.05, 0.0), (-0.14, -0.05, 2.0), (-0.14, 0.05, 2.0), (8.345e-09, 0.05, 2.0), (8.345e-09, -0.05, 2.0)], [], [(4, 5, 1, 0), (5, 6, 2, 1), (6, 7, 3, 2), (7, 4, 0, 3), (0, 1, 2, 3), (7, 6, 5, 4)])
me_cube_003.materials.append(mat_material)
me_cube_003.use_remesh_preserve_volume = False
me_cube_003.use_remesh_preserve_attributes = False
me_cube_003.use_mirror_vertex_groups = False
me_cube_003.update()
me_plane_009 = bpy.data.meshes.new('Plane.009')
me_plane_009.from_pydata([(0.1, -1.192e-07, 2.0), (0.1, -1.192e-07, 4.0), (0.1, 5.125, 2.0), (0.1, 5.125, 4.0), (4.768e-07, -1.192e-07, 1.286), (3.278e-07, -1.192e-07, 2.0), (4.768e-07, 5.125, 1.286), (3.278e-07, 5.125, 2.0), (0.1, -1.192e-07, 1.286), (0.1, -1.192e-07, 2.0), (0.1, 5.125, 1.286), (0.1, 5.125, 2.0), (4.768e-07, -1.192e-07, 0.0), (3.278e-07, -1.192e-07, 1.286), (4.768e-07, 5.125, 0.0), (3.278e-07, 5.125, 1.286), (0.1, -1.192e-07, 0.0), (0.1, -1.192e-07, 1.286), (0.1, 5.125, 0.0), (0.1, 5.125, 1.286)], [], [(1, 0, 2, 3), (5, 7, 6, 4), (9, 8, 10, 11), (4, 6, 10, 8), (7, 5, 9, 11), (6, 7, 11, 10), (5, 4, 8, 9), (13, 15, 14, 12), (17, 16, 18, 19), (12, 14, 18, 16), (15, 13, 17, 19), (14, 15, 19, 18), (13, 12, 16, 17)])
me_plane_009.polygons.foreach_set('material_index', [0, 1, 1, 1, 1, 1, 1, 2, 2, 2, 2, 2, 2])
me_plane_009.materials.append(mat_material_026)
me_plane_009.materials.append(mat_material_027)
me_plane_009.materials.append(mat_material_025)
me_plane_009.use_remesh_preserve_volume = False
me_plane_009.use_remesh_preserve_attributes = False
me_plane_009.use_mirror_vertex_groups = False
me_plane_009.update()
me_plane_008 = bpy.data.meshes.new('Plane.008')
me_plane_008.from_pydata([(0.0, -5.125, 0.0), (-1.51e-07, -5.125, 2.0), (0.0, 1.192e-07, 0.0), (-1.51e-07, 1.192e-07, 2.0), (-0.1, -5.125, -0.7143), (-0.1, -5.125, -5.96e-08), (-0.1, 1.192e-07, -0.7143), (-0.1, 1.192e-07, -5.96e-08), (9.686e-08, -5.125, -0.7143), (-5.215e-08, -5.125, -5.96e-08), (9.686e-08, 1.192e-07, -0.7143), (-5.215e-08, 1.192e-07, -5.96e-08), (-0.1, -5.125, -2.0), (-0.1, -5.125, -0.7143), (-0.1, 1.192e-07, -2.0), (-0.1, 1.192e-07, -0.7143), (9.686e-08, -5.125, -2.0), (-5.215e-08, -5.125, -0.7143), (9.686e-08, 1.192e-07, -2.0), (-5.215e-08, 1.192e-07, -0.7143)], [], [(1, 0, 2, 3), (5, 7, 6, 4), (9, 8, 10, 11), (4, 6, 10, 8), (7, 5, 9, 11), (6, 7, 11, 10), (5, 4, 8, 9), (13, 15, 14, 12), (17, 16, 18, 19), (12, 14, 18, 16), (15, 13, 17, 19), (14, 15, 19, 18), (13, 12, 16, 17)])
me_plane_008.polygons.foreach_set('material_index', [0, 1, 1, 1, 1, 1, 1, 2, 2, 2, 2, 2, 2])
me_plane_008.materials.append(mat_material_026)
me_plane_008.materials.append(mat_material_027)
me_plane_008.materials.append(mat_material_025)
me_plane_008.use_remesh_preserve_volume = False
me_plane_008.use_remesh_preserve_attributes = False
me_plane_008.use_mirror_vertex_groups = False
me_plane_008.update()
me_plane_007 = bpy.data.meshes.new('Plane.007')
me_plane_007.from_pydata([(0.0, -1.281, 0.0), (0.0, 0.0, 0.0), (0.0, 1.281, 0.0)], [(1, 0), (2, 1)], [])
me_plane_007.materials.append(None)
me_plane_007.use_remesh_preserve_volume = False
me_plane_007.use_remesh_preserve_attributes = False
me_plane_007.use_mirror_vertex_groups = False
me_plane_007.update()
me_cube_001 = bpy.data.meshes.new('Cube.001')
me_cube_001.from_pydata([(-0.14, -0.05, 0.0), (-0.14, 0.05, 0.0), (8.345e-09, 0.05, 0.0), (8.345e-09, -0.05, 0.0), (-0.14, -0.05, 1.4), (-0.14, 0.05, 1.4), (8.345e-09, 0.05, 1.4), (8.345e-09, -0.05, 1.4)], [], [(4, 5, 1, 0), (5, 6, 2, 1), (6, 7, 3, 2), (7, 4, 0, 3), (0, 1, 2, 3), (7, 6, 5, 4)])
me_cube_001.materials.append(mat_material)
me_cube_001.use_remesh_preserve_volume = False
me_cube_001.use_remesh_preserve_attributes = False
me_cube_001.use_mirror_vertex_groups = False
me_cube_001.update()
me_plane_006 = bpy.data.meshes.new('Plane.006')
me_plane_006.from_pydata([(-0.1, -5.125, 1.286), (-0.1, -5.125, 2.0), (-0.1, 5.96e-07, 1.286), (-0.1, 5.96e-07, 2.0), (-3.8e-07, -5.125, 1.286), (-5.29e-07, -5.125, 2.0), (-3.8e-07, 5.96e-07, 1.286), (-5.29e-07, 5.96e-07, 2.0), (-0.1, -5.125, -2.384e-07), (-0.1, -5.125, 1.286), (-0.1, 5.96e-07, -2.384e-07), (-0.1, 5.96e-07, 1.286), (-3.8e-07, -5.125, -2.384e-07), (-5.29e-07, -5.125, 1.286), (-3.8e-07, 5.96e-07, -2.384e-07), (-5.29e-07, 5.96e-07, 1.286)], [], [(1, 3, 2, 0), (5, 4, 6, 7), (0, 2, 6, 4), (3, 1, 5, 7), (2, 3, 7, 6), (1, 0, 4, 5), (9, 11, 10, 8), (13, 12, 14, 15), (8, 10, 14, 12), (11, 9, 13, 15), (10, 11, 15, 14), (9, 8, 12, 13)])
me_plane_006.polygons.foreach_set('material_index', [1, 1, 1, 1, 1, 1, 2, 2, 2, 2, 2, 2])
me_plane_006.materials.append(mat_material_026)
me_plane_006.materials.append(mat_material_027)
me_plane_006.materials.append(mat_material_025)
me_plane_006.use_remesh_preserve_volume = False
me_plane_006.use_remesh_preserve_attributes = False
me_plane_006.use_mirror_vertex_groups = False
me_plane_006.update()
me_plane_005 = bpy.data.meshes.new('Plane.005')
me_plane_005.from_pydata([(-0.1, -5.125, -2.384e-07), (-0.1, -5.125, 2.0), (-0.1, 5.96e-07, -2.384e-07), (-0.1, 5.96e-07, 2.0), (-3.8e-07, -5.125, -2.384e-07), (-5.29e-07, -5.125, 2.0), (-3.8e-07, 5.96e-07, -2.384e-07), (-5.29e-07, 5.96e-07, 2.0)], [], [(1, 3, 2, 0), (5, 4, 6, 7), (0, 2, 6, 4), (3, 1, 5, 7), (2, 3, 7, 6), (1, 0, 4, 5)])
me_plane_005.polygons.foreach_set('material_index', [1, 1, 1, 1, 1, 1])
me_plane_005.materials.append(mat_material_026)
me_plane_005.materials.append(mat_material_027)
me_plane_005.materials.append(mat_material_025)
me_plane_005.use_remesh_preserve_volume = False
me_plane_005.use_remesh_preserve_attributes = False
me_plane_005.use_mirror_vertex_groups = False
me_plane_005.update()
me_plane_003 = bpy.data.meshes.new('Plane.003')
me_plane_003.from_pydata([(-0.1, -5.125, -1.669e-07), (-0.1, -5.125, 1.4), (-0.1, 5.96e-07, -1.669e-07), (-0.1, 5.96e-07, 1.4), (-3.8e-07, -5.125, -1.669e-07), (-5.29e-07, -5.125, 1.4), (-3.8e-07, 5.96e-07, -1.669e-07), (-5.29e-07, 5.96e-07, 1.4)], [], [(1, 3, 2, 0), (5, 4, 6, 7), (0, 2, 6, 4), (3, 1, 5, 7), (2, 3, 7, 6), (1, 0, 4, 5)])
me_plane_003.polygons.foreach_set('material_index', [2, 2, 2, 2, 2, 2])
me_plane_003.materials.append(mat_material_026)
me_plane_003.materials.append(mat_material_027)
me_plane_003.materials.append(mat_material_025)
me_plane_003.use_remesh_preserve_volume = False
me_plane_003.use_remesh_preserve_attributes = False
me_plane_003.use_mirror_vertex_groups = False
me_plane_003.update()
me_plane_002 = bpy.data.meshes.new('Plane.002')
me_plane_002.from_pydata([(-0.1, -5.125, -1.669e-07), (-0.1, -5.125, 1.4), (-0.1, 5.96e-07, -1.669e-07), (-0.1, 5.96e-07, 1.4), (-3.8e-07, -5.125, -1.669e-07), (-5.29e-07, -5.125, 1.4), (-3.8e-07, 5.96e-07, -1.669e-07), (-5.29e-07, 5.96e-07, 1.4)], [], [(1, 3, 2, 0), (5, 4, 6, 7), (0, 2, 6, 4), (3, 1, 5, 7), (2, 3, 7, 6), (1, 0, 4, 5)])
me_plane_002.polygons.foreach_set('material_index', [2, 2, 2, 2, 2, 2])
me_plane_002.materials.append(mat_material_026)
me_plane_002.materials.append(mat_material_027)
me_plane_002.materials.append(mat_material_025)
me_plane_002.use_remesh_preserve_volume = False
me_plane_002.use_remesh_preserve_attributes = False
me_plane_002.use_mirror_vertex_groups = False
me_plane_002.update()
me_plane_001 = bpy.data.meshes.new('Plane.001')
me_plane_001.from_pydata([(-0.1, -5.125, -2.384e-07), (-0.1, -5.125, 2.0), (-0.1, 5.96e-07, -2.384e-07), (-0.1, 5.96e-07, 2.0), (-3.8e-07, -5.125, -2.384e-07), (-5.29e-07, -5.125, 2.0), (-3.8e-07, 5.96e-07, -2.384e-07), (-5.29e-07, 5.96e-07, 2.0)], [], [(1, 3, 2, 0), (5, 4, 6, 7), (0, 2, 6, 4), (3, 1, 5, 7), (2, 3, 7, 6), (1, 0, 4, 5)])
me_plane_001.polygons.foreach_set('material_index', [1, 1, 1, 1, 1, 1])
me_plane_001.materials.append(mat_material_026)
me_plane_001.materials.append(mat_material_027)
me_plane_001.materials.append(mat_material_025)
me_plane_001.use_remesh_preserve_volume = False
me_plane_001.use_remesh_preserve_attributes = False
me_plane_001.use_mirror_vertex_groups = False
me_plane_001.update()
me_plane_000 = bpy.data.meshes.new('Plane.000')
me_plane_000.from_pydata([(-0.1, -5.125, 1.286), (-0.1, -5.125, 2.0), (-0.1, 5.96e-07, 1.286), (-0.1, 5.96e-07, 2.0), (-3.8e-07, -5.125, 1.286), (-5.29e-07, -5.125, 2.0), (-3.8e-07, 5.96e-07, 1.286), (-5.29e-07, 5.96e-07, 2.0), (-0.1, -5.125, -2.384e-07), (-0.1, -5.125, 1.286), (-0.1, 5.96e-07, -2.384e-07), (-0.1, 5.96e-07, 1.286), (-3.8e-07, -5.125, -2.384e-07), (-5.29e-07, -5.125, 1.286), (-3.8e-07, 5.96e-07, -2.384e-07), (-5.29e-07, 5.96e-07, 1.286)], [], [(1, 3, 2, 0), (5, 4, 6, 7), (0, 2, 6, 4), (3, 1, 5, 7), (2, 3, 7, 6), (1, 0, 4, 5), (9, 11, 10, 8), (13, 12, 14, 15), (8, 10, 14, 12), (11, 9, 13, 15), (10, 11, 15, 14), (9, 8, 12, 13)])
me_plane_000.polygons.foreach_set('material_index', [1, 1, 1, 1, 1, 1, 2, 2, 2, 2, 2, 2])
me_plane_000.materials.append(mat_material_026)
me_plane_000.materials.append(mat_material_027)
me_plane_000.materials.append(mat_material_025)
me_plane_000.use_remesh_preserve_volume = False
me_plane_000.use_remesh_preserve_attributes = False
me_plane_000.use_mirror_vertex_groups = False
me_plane_000.update()
me_plane_012 = bpy.data.meshes.new('Plane.012')
me_plane_012.from_pydata([(0.0, -1.281, 0.0), (0.0, 0.0, 0.0), (0.0, 1.281, 0.0)], [(1, 0), (2, 1)], [])
me_plane_012.materials.append(None)
me_plane_012.use_remesh_preserve_volume = False
me_plane_012.use_remesh_preserve_attributes = False
me_plane_012.use_mirror_vertex_groups = False
me_plane_012.update()
me_cube = bpy.data.meshes.new('Cube')
me_cube.from_pydata([(-0.14, -0.05, 0.0), (-0.14, 0.05, 0.0), (8.345e-09, 0.05, 0.0), (8.345e-09, -0.05, 0.0), (-0.14, -0.05, 1.4), (-0.14, 0.05, 1.4), (8.345e-09, 0.05, 1.4), (8.345e-09, -0.05, 1.4)], [], [(4, 5, 1, 0), (5, 6, 2, 1), (6, 7, 3, 2), (7, 4, 0, 3), (0, 1, 2, 3), (7, 6, 5, 4)])
me_cube.materials.append(mat_material)
me_cube.use_remesh_preserve_volume = False
me_cube.use_remesh_preserve_attributes = False
me_cube.use_mirror_vertex_groups = False
me_cube.update()
me_plane_011 = bpy.data.meshes.new('Plane.011')
me_plane_011.from_pydata([(0.0, -5.125, 0.0), (-1.51e-07, -5.125, 2.0), (0.0, 1.192e-07, 0.0), (-1.51e-07, 1.192e-07, 2.0), (-0.1, -5.125, -0.7143), (-0.1, -5.125, -5.96e-08), (-0.1, 1.192e-07, -0.7143), (-0.1, 1.192e-07, -5.96e-08), (9.686e-08, -5.125, -0.7143), (-5.215e-08, -5.125, -5.96e-08), (9.686e-08, 1.192e-07, -0.7143), (-5.215e-08, 1.192e-07, -5.96e-08), (-0.1, -5.125, -2.0), (-0.1, -5.125, -0.7143), (-0.1, 1.192e-07, -2.0), (-0.1, 1.192e-07, -0.7143), (9.686e-08, -5.125, -2.0), (-5.215e-08, -5.125, -0.7143), (9.686e-08, 1.192e-07, -2.0), (-5.215e-08, 1.192e-07, -0.7143)], [], [(1, 0, 2, 3), (5, 7, 6, 4), (9, 8, 10, 11), (4, 6, 10, 8), (7, 5, 9, 11), (6, 7, 11, 10), (5, 4, 8, 9), (13, 15, 14, 12), (17, 16, 18, 19), (12, 14, 18, 16), (15, 13, 17, 19), (14, 15, 19, 18), (13, 12, 16, 17)])
me_plane_011.polygons.foreach_set('material_index', [0, 1, 1, 1, 1, 1, 1, 2, 2, 2, 2, 2, 2])
me_plane_011.materials.append(mat_material_026)
me_plane_011.materials.append(mat_material_027)
me_plane_011.materials.append(mat_material_025)
me_plane_011.use_remesh_preserve_volume = False
me_plane_011.use_remesh_preserve_attributes = False
me_plane_011.use_mirror_vertex_groups = False
me_plane_011.update()
me_cube_057 = bpy.data.meshes.new('Cube.057')
me_cube_057.from_pydata([(-1.192e-07, -1.0, -3.5), (-1.192e-07, 1.0, -3.5), (2.0, 1.0, -3.5), (2.0, -1.0, -3.5), (-1.192e-07, -1.0, 20.0), (-1.192e-07, 1.0, 20.0), (2.0, 1.0, 20.0), (2.0, -1.0, 20.0)], [], [(4, 5, 1, 0), (5, 6, 2, 1), (6, 7, 3, 2), (7, 4, 0, 3), (0, 1, 2, 3), (7, 6, 5, 4)])
me_cube_057.materials.append(mat_material_025)
me_cube_057.use_remesh_preserve_volume = False
me_cube_057.use_remesh_preserve_attributes = False
me_cube_057.use_mirror_vertex_groups = False
me_cube_057.update()
me_cube_056 = bpy.data.meshes.new('Cube.056')
me_cube_056.from_pydata([(-4.47e-08, 0.75, -3.5), (-4.47e-08, -4.47e-08, -3.5), (0.75, -4.47e-08, -3.5), (0.75, 0.75, -3.5), (-4.47e-08, 0.75, 20.0), (-4.47e-08, -4.47e-08, 20.0), (0.75, -4.47e-08, 20.0), (0.75, 0.75, 20.0)], [], [(4, 5, 1, 0), (5, 6, 2, 1), (6, 7, 3, 2), (7, 4, 0, 3), (0, 1, 2, 3), (7, 6, 5, 4)])
me_cube_056.materials.append(mat_material_025)
me_cube_056.use_remesh_preserve_volume = False
me_cube_056.use_remesh_preserve_attributes = False
me_cube_056.use_mirror_vertex_groups = False
me_cube_056.update()
me_cube_052 = bpy.data.meshes.new('Cube.052')
me_cube_052.from_pydata([(-1.192e-07, -2.0, -3.5), (-1.192e-07, 1.192e-07, -3.5), (2.0, 1.192e-07, -3.5), (2.0, -2.0, -3.5), (-1.192e-07, -2.0, 20.0), (-1.192e-07, 1.192e-07, 20.0), (2.0, 1.192e-07, 20.0), (2.0, -2.0, 20.0)], [], [(4, 5, 1, 0), (5, 6, 2, 1), (6, 7, 3, 2), (7, 4, 0, 3), (0, 1, 2, 3), (7, 6, 5, 4)])
me_cube_052.materials.append(mat_material_025)
me_cube_052.use_remesh_preserve_volume = False
me_cube_052.use_remesh_preserve_attributes = False
me_cube_052.use_mirror_vertex_groups = False
me_cube_052.update()
me_plane_004 = bpy.data.meshes.new('Plane.004')
me_plane_004.from_pydata([(1.0, -1.0, 0.0), (-1.0, -1.0, 0.0), (1.0, 1.0, 0.0), (-1.0, 1.0, 0.0)], [], [(1, 0, 2, 3)])
me_plane_004.use_remesh_preserve_volume = False
me_plane_004.use_remesh_preserve_attributes = False
me_plane_004.use_mirror_vertex_groups = False
me_plane_004.update()
me_cube_016 = bpy.data.meshes.new('Cube.016')
me_cube_016.from_pydata([(-0.625, 1.775, 2.98e-07), (0.625, 1.775, 2.98e-07), (0.625, -8.022e-08, 2.98e-07), (-0.625, -2.558e-08, 2.98e-07), (-0.625, 1.775, 1.25), (0.625, 1.775, 1.25), (0.625, -8.022e-08, 1.25), (-0.625, -2.558e-08, 1.25), (-0.5, 1.775, 1.25), (0.5, 1.775, 1.25), (0.5, 1.775, 2.98e-07), (-0.5, 1.775, 2.98e-07), (0.5, -6.201e-08, 1.25), (-0.5, -4.379e-08, 1.25), (-0.5, -4.379e-08, 2.98e-07), (0.5, -6.201e-08, 2.98e-07), (0.1667, 1.775, 1.25), (-0.1667, 1.775, 1.25), (-0.1667, 1.775, 2.98e-07), (0.1667, 1.775, 2.98e-07), (-0.1023, -4.986e-08, 1.25), (0.1023, -5.593e-08, 1.25), (0.1023, -5.593e-08, 4.768e-07), (-0.1023, -4.986e-08, 4.768e-07), (0.625, 0.125, 1.25), (0.625, 0.125, 2.98e-07), (-0.625, 0.125, 1.25), (-0.625, 0.125, 2.98e-07), (-0.5, 0.125, 2.98e-07), (0.5, 0.125, 2.98e-07), (-0.5333, 0.0917, 1.25), (0.5333, 0.0917, 1.25), (-0.1667, 0.125, 2.98e-07), (0.1667, 0.125, 2.98e-07), (-0.07594, 0.0917, 1.25), (0.07594, 0.0917, 1.25), (0.625, 0.458, 2.98e-07), (-0.625, 0.458, 1.25), (-0.5333, 0.5487, 1.25), (0.5333, 0.5487, 1.25), (-0.07594, 0.5487, 1.25), (0.07594, 0.5487, 1.25), (0.625, 0.458, 1.25), (-0.625, 0.458, 2.98e-07), (-0.5, 0.458, 2.98e-07), (0.5, 0.458, 2.98e-07), (-0.1667, 0.458, 2.98e-07), (0.1667, 0.458, 2.98e-07), (-0.5333, 0.0917, 0.9761), (0.5333, 0.0917, 0.9761), (-0.07594, 0.0917, 0.9761), (0.07594, 0.0917, 0.9761), (-0.5333, 0.5487, 0.9761), (0.5333, 0.5487, 0.9761), (-0.07594, 0.5487, 0.9761), (0.07594, 0.5487, 0.9761)], [], [(9, 5, 1, 10), (24, 6, 2, 25), (13, 7, 3, 14), (37, 4, 0, 43), (29, 25, 2, 15), (39, 42, 5, 9), (4, 8, 11, 0), (16, 9, 10, 19), (6, 12, 15, 2), (20, 13, 14, 23), (27, 28, 14, 3), (33, 29, 15, 22), (37, 38, 8, 4), (41, 39, 9, 16), (8, 17, 18, 11), (17, 16, 19, 18), (12, 21, 22, 15), (21, 20, 23, 22), (28, 32, 23, 14), (32, 33, 22, 23), (38, 40, 17, 8), (40, 41, 16, 17), (42, 24, 25, 36), (7, 26, 27, 3), (45, 36, 25, 29), (12, 6, 24, 31), (43, 44, 28, 27), (47, 45, 29, 33), (7, 13, 30, 26), (21, 12, 31, 35), (44, 46, 32, 28), (46, 47, 33, 32), (13, 20, 34, 30), (20, 21, 35, 34), (26, 37, 43, 27), (31, 24, 42, 39), (26, 30, 38, 37), (39, 41, 55, 53), (40, 38, 52, 54), (34, 35, 41, 40), (5, 42, 36, 1), (10, 1, 36, 45), (0, 11, 44, 43), (19, 10, 45, 47), (11, 18, 46, 44), (18, 19, 47, 46), (51, 49, 53, 55), (48, 50, 54, 52), (41, 35, 51, 55), (34, 40, 54, 50), (31, 39, 53, 49), (38, 30, 48, 52), (30, 34, 50, 48), (35, 31, 49, 51)])
me_cube_016.polygons.foreach_set('material_index', [0, 0, 0, 0, 0, 0, 0, 0, 0, 1, 0, 0, 0, 0, 0, 0, 1, 0, 0, 0, 0, 0, 1, 0, 0, 0, 0, 0, 0, 0, 0, 0, 0, 0, 1, 0, 0, 0, 0, 0, 0, 0, 0, 0, 0, 0, 1, 1, 0, 0, 0, 0, 0, 0])
me_cube_016.materials.append(mat_material_010)
me_cube_016.materials.append(mat_material_009)
me_cube_016.use_remesh_preserve_volume = False
me_cube_016.use_remesh_preserve_attributes = False
me_cube_016.use_mirror_vertex_groups = False
me_cube_016.update()
me_cube_018 = bpy.data.meshes.new('Cube.018')
me_cube_018.from_pydata([(-0.4574, 0.0, 0.0), (-0.4574, 0.457, 0.0), (0.0, 0.457, 0.0), (0.0, 0.0, 0.0), (-0.4574, 0.0, 0.2739), (-0.4574, 0.457, 0.2739), (0.0, 0.457, 0.2739), (0.0, 0.0, 0.2739)], [], [(4, 5, 1, 0), (5, 6, 2, 1), (6, 7, 3, 2), (7, 4, 0, 3), (0, 1, 2, 3), (7, 6, 5, 4)])
me_cube_018.materials.append(mat_material_004)
me_cube_018.use_remesh_preserve_volume = False
me_cube_018.use_remesh_preserve_attributes = False
me_cube_018.use_mirror_vertex_groups = False
me_cube_018.update()
me_cube_032 = bpy.data.meshes.new('Cube.032')
me_cube_032.from_pydata([(-0.4, 0.0, 0.0), (-0.4, 0.457, 0.0), (0.05739, 0.457, 0.0), (0.05739, 0.0, 0.0), (-0.4, 0.0, 0.2739), (-0.4, 0.457, 0.2739), (0.05739, 0.457, 0.2739), (0.05739, 0.0, 0.2739)], [], [(4, 5, 1, 0), (5, 6, 2, 1), (6, 7, 3, 2), (7, 4, 0, 3), (0, 1, 2, 3), (7, 6, 5, 4)])
me_cube_032.materials.append(mat_material_004)
me_cube_032.use_remesh_preserve_volume = False
me_cube_032.use_remesh_preserve_attributes = False
me_cube_032.use_mirror_vertex_groups = False
me_cube_032.update()
me_cube_033 = bpy.data.meshes.new('Cube.033')
me_cube_033.from_pydata([(-0.3267, 1.228e-07, 9.537e-07), (-0.3267, 0.457, 9.537e-07), (-1.192e-07, 0.457, 9.537e-07), (-1.192e-07, 0.0, 9.537e-07), (-0.3267, 1.228e-07, 0.2739), (-0.3267, 0.457, 0.2739), (-1.192e-07, 0.457, 0.2739), (-1.192e-07, 0.0, 0.2739), (-0.3267, -2.742, 9.537e-07), (-0.3267, -2.285, 9.537e-07), (5.646e-08, -2.285, 9.537e-07), (5.96e-08, -2.742, 9.537e-07), (-0.3267, -2.742, 0.2739), (-0.3267, -2.285, 0.2739), (5.646e-08, -2.285, 0.2739), (5.96e-08, -2.742, 0.2739), (0.06534, -2.742, 0.0), (1.788e-07, -2.742, 0.0), (9.686e-08, 0.457, 0.0), (0.06534, 0.457, 0.0), (0.06534, -2.742, 0.2739), (1.788e-07, -2.742, 0.2739), (9.686e-08, 0.457, 0.2739), (0.06534, 0.457, 0.2739), (-0.3267, -2.742, 0.0), (-0.392, -2.742, 0.0), (-0.392, 0.457, 0.0), (-0.3267, 0.457, 0.0), (-0.3267, -2.742, 0.2739), (-0.392, -2.742, 0.2739), (-0.392, 0.457, 0.2739), (-0.3267, 0.457, 0.2739)], [], [(4, 5, 1, 0), (5, 6, 2, 1), (6, 7, 3, 2), (7, 4, 0, 3), (0, 1, 2, 3), (7, 6, 5, 4), (12, 13, 9, 8), (13, 14, 10, 9), (14, 15, 11, 10), (15, 12, 8, 11), (8, 9, 10, 11), (15, 14, 13, 12), (20, 21, 17, 16), (21, 22, 18, 17), (22, 23, 19, 18), (23, 20, 16, 19), (16, 17, 18, 19), (23, 22, 21, 20), (28, 29, 25, 24), (29, 30, 26, 25), (30, 31, 27, 26), (31, 28, 24, 27), (24, 25, 26, 27), (31, 30, 29, 28)])
me_cube_033.materials.append(mat_material_002)
me_cube_033.use_remesh_preserve_volume = False
me_cube_033.use_remesh_preserve_attributes = False
me_cube_033.use_mirror_vertex_groups = False
me_cube_033.update()
me_cube_034 = bpy.data.meshes.new('Cube.034')
me_cube_034.from_pydata([(-0.4574, 0.0, 9.537e-07), (-0.4574, 0.457, 9.537e-07), (-1.192e-07, 0.457, 9.537e-07), (-1.192e-07, 0.0, 9.537e-07), (-0.4574, 0.0, 0.2739), (-0.4574, 0.457, 0.2739), (-1.192e-07, 0.457, 0.2739), (-1.192e-07, 0.0, 0.2739)], [], [(4, 5, 1, 0), (5, 6, 2, 1), (6, 7, 3, 2), (7, 4, 0, 3), (0, 1, 2, 3), (7, 6, 5, 4)])
me_cube_034.materials.append(mat_material_000)
me_cube_034.use_remesh_preserve_volume = False
me_cube_034.use_remesh_preserve_attributes = False
me_cube_034.use_mirror_vertex_groups = False
me_cube_034.update()
me_cube_035 = bpy.data.meshes.new('Cube.035')
me_cube_035.from_pydata([(-0.4574, 0.0, 9.537e-07), (-0.4574, 0.457, 9.537e-07), (-1.192e-07, 0.457, 9.537e-07), (-1.192e-07, 0.0, 9.537e-07), (-0.4574, 0.0, 0.2739), (-0.4574, 0.457, 0.2739), (-1.192e-07, 0.457, 0.2739), (-1.192e-07, 0.0, 0.2739)], [], [(4, 5, 1, 0), (5, 6, 2, 1), (6, 7, 3, 2), (7, 4, 0, 3), (0, 1, 2, 3), (7, 6, 5, 4)])
me_cube_035.materials.append(mat_material_000)
me_cube_035.use_remesh_preserve_volume = False
me_cube_035.use_remesh_preserve_attributes = False
me_cube_035.use_mirror_vertex_groups = False
me_cube_035.update()
me_cube_036 = bpy.data.meshes.new('Cube.036')
me_cube_036.from_pydata([(-0.3267, 1.228e-07, 9.537e-07), (-0.3267, 0.457, 9.537e-07), (-1.192e-07, 0.457, 9.537e-07), (-1.192e-07, 0.0, 9.537e-07), (-0.3267, 1.228e-07, 0.2739), (-0.3267, 0.457, 0.2739), (-1.192e-07, 0.457, 0.2739), (-1.192e-07, 0.0, 0.2739), (-0.3267, -2.742, 9.537e-07), (-0.3267, -2.285, 9.537e-07), (5.646e-08, -2.285, 9.537e-07), (5.96e-08, -2.742, 9.537e-07), (-0.3267, -2.742, 0.2739), (-0.3267, -2.285, 0.2739), (5.646e-08, -2.285, 0.2739), (5.96e-08, -2.742, 0.2739), (0.06534, -2.742, 0.0), (1.788e-07, -2.742, 0.0), (9.686e-08, 0.457, 0.0), (0.06534, 0.457, 0.0), (0.06534, -2.742, 0.2739), (1.788e-07, -2.742, 0.2739), (9.686e-08, 0.457, 0.2739), (0.06534, 0.457, 0.2739), (-0.3267, -2.742, 0.0), (-0.392, -2.742, 0.0), (-0.392, 0.457, 0.0), (-0.3267, 0.457, 0.0), (-0.3267, -2.742, 0.2739), (-0.392, -2.742, 0.2739), (-0.392, 0.457, 0.2739), (-0.3267, 0.457, 0.2739)], [], [(4, 5, 1, 0), (5, 6, 2, 1), (6, 7, 3, 2), (7, 4, 0, 3), (0, 1, 2, 3), (7, 6, 5, 4), (12, 13, 9, 8), (13, 14, 10, 9), (14, 15, 11, 10), (15, 12, 8, 11), (8, 9, 10, 11), (15, 14, 13, 12), (20, 21, 17, 16), (21, 22, 18, 17), (22, 23, 19, 18), (23, 20, 16, 19), (16, 17, 18, 19), (23, 22, 21, 20), (28, 29, 25, 24), (29, 30, 26, 25), (30, 31, 27, 26), (31, 28, 24, 27), (24, 25, 26, 27), (31, 30, 29, 28)])
me_cube_036.materials.append(mat_material_002)
me_cube_036.use_remesh_preserve_volume = False
me_cube_036.use_remesh_preserve_attributes = False
me_cube_036.use_mirror_vertex_groups = False
me_cube_036.update()
me_cube_037 = bpy.data.meshes.new('Cube.037')
me_cube_037.from_pydata([(-2.8, -2.0, -2.0), (-2.8, 1.192e-07, -2.0), (0.0, 1.192e-07, -2.0), (0.0, -2.0, -2.0), (-2.8, -2.0, 1.192e-07), (-2.8, 1.192e-07, 1.192e-07), (0.0, 1.192e-07, 1.192e-07), (0.0, -2.0, 1.192e-07)], [], [(4, 5, 1, 0), (5, 6, 2, 1), (6, 7, 3, 2), (7, 4, 0, 3), (0, 1, 2, 3), (7, 6, 5, 4)])
me_cube_037.materials.append(mat_material_002)
me_cube_037.use_remesh_preserve_volume = False
me_cube_037.use_remesh_preserve_attributes = False
me_cube_037.use_mirror_vertex_groups = False
me_cube_037.update()
me_cube_038 = bpy.data.meshes.new('Cube.038')
me_cube_038.from_pydata([(-2.8, -2.0, -2.0), (-2.8, 1.192e-07, -2.0), (0.0, 1.192e-07, -2.0), (0.0, -2.0, -2.0), (-2.8, -2.0, 1.192e-07), (-2.8, 1.192e-07, 1.192e-07), (0.0, 1.192e-07, 1.192e-07), (0.0, -2.0, 1.192e-07)], [], [(4, 5, 1, 0), (5, 6, 2, 1), (6, 7, 3, 2), (7, 4, 0, 3), (0, 1, 2, 3), (7, 6, 5, 4)])
me_cube_038.materials.append(mat_material_002)
me_cube_038.use_remesh_preserve_volume = False
me_cube_038.use_remesh_preserve_attributes = False
me_cube_038.use_mirror_vertex_groups = False
me_cube_038.update()
me_cube_039 = bpy.data.meshes.new('Cube.039')
me_cube_039.from_pydata([(0.2, 5.2, 3.0), (-2.702e-08, 5.2, 3.0), (-2.384e-07, 5.2, 1.8e-14), (0.2, 5.2, -1.51e-08), (0.2, -1.637e-07, 3.0), (1.995e-07, -1.788e-07, 3.0), (-1.192e-08, -1.788e-07, 9e-16), (0.2, -1.637e-07, -1.51e-08)], [], [(4, 5, 1, 0), (5, 6, 2, 1), (6, 7, 3, 2), (7, 4, 0, 3), (0, 1, 2, 3), (7, 6, 5, 4)])
me_cube_039.materials.append(mat_material_002)
me_cube_039.use_remesh_preserve_volume = False
me_cube_039.use_remesh_preserve_attributes = False
me_cube_039.use_mirror_vertex_groups = False
me_cube_039.update()
me_cube_040 = bpy.data.meshes.new('Cube.040')
me_cube_040.from_pydata([(0.2, 5.2, 9.0), (-2.702e-08, 5.2, 9.0), (-2.384e-07, 5.2, 1.8e-14), (0.2, 5.2, -1.51e-08), (0.2, -1.637e-07, 9.0), (1.995e-07, -1.788e-07, 9.0), (-1.192e-08, -1.788e-07, 9e-16), (0.2, -1.637e-07, -1.51e-08)], [], [(4, 5, 1, 0), (5, 6, 2, 1), (6, 7, 3, 2), (7, 4, 0, 3), (0, 1, 2, 3), (7, 6, 5, 4)])
me_cube_040.materials.append(mat_material_005)
me_cube_040.use_remesh_preserve_volume = False
me_cube_040.use_remesh_preserve_attributes = False
me_cube_040.use_mirror_vertex_groups = False
me_cube_040.update()
me_cube_025 = bpy.data.meshes.new('Cube.025')
me_cube_025.from_pydata([(-5.487e-08, 0.0, 0.0), (3.336, -4.768e-07, 0.0), (-5.487e-08, 0.0, 2.0), (3.336, -4.768e-07, 2.0), (-8.364e-08, -2.0, 0.0), (3.336, -2.0, 0.0), (-8.364e-08, -2.0, 2.0), (3.336, -2.0, 2.0)], [(5, 1), (0, 4)], [(2, 0, 1, 3), (6, 7, 5, 4), (2, 3, 7, 6)])
me_cube_025.materials.append(mat_material_003)
me_cube_025.use_remesh_preserve_volume = False
me_cube_025.use_remesh_preserve_attributes = False
me_cube_025.use_mirror_vertex_groups = False
me_cube_025.update()

# ---- curves / text
cu_beziercircle = bpy.data.curves.new('BezierCircle', 'CURVE')
cu_beziercircle.dimensions = '3D'
_sp = cu_beziercircle.splines.new('BEZIER'); _sp.bezier_points.add(3)
_sp.bezier_points.foreach_set('co', [-1.0, 0.0, 0.0, 0.0, 1.0, 0.0, 1.0, 0.0, 0.0, 0.0, -1.0, 0.0])
_sp.bezier_points.foreach_set('handle_left', [-1.0, -0.5521, 0.0, -0.5521, 1.0, 0.0, 1.0, 0.5521, 0.0, 0.5521, -1.0, 0.0])
_sp.bezier_points.foreach_set('handle_right', [-1.0, 0.5521, 0.0, 0.5521, 1.0, 0.0, 1.0, -0.5521, 0.0, -0.5521, -1.0, 0.0])
for _p, _l, _r in zip(_sp.bezier_points, ['AUTO', 'AUTO', 'AUTO', 'AUTO'], ['AUTO', 'AUTO', 'AUTO', 'AUTO']): _p.handle_left_type = _l; _p.handle_right_type = _r
_sp.order_u = 0
_sp.order_v = 0
_sp.use_cyclic_u = True
cu_beziercircle.use_path = True
cu_beziercircle.use_path_clamp = True
cu_beziercircle.bevel_resolution = 0
cu_beziercircle.fill_mode = 'HALF'
cu_beziercurve_010 = bpy.data.curves.new('BezierCurve.010', 'CURVE')
cu_beziercurve_010.dimensions = '3D'
_sp = cu_beziercurve_010.splines.new('BEZIER'); _sp.bezier_points.add(2)
_sp.bezier_points.foreach_set('co', [1.0, 0.0, 0.0, -3.089, 0.0, 0.0, -3.089, 3.0, 0.0])
_sp.bezier_points.foreach_set('handle_left', [2.363, 0.0, 0.0, -1.726, 0.0, 0.0, -3.089, 2.0, 0.0])
_sp.bezier_points.foreach_set('handle_right', [-0.3631, 0.0, 0.0, -3.089, 1.0, 0.0, -3.089, 4.0, 0.0])
for _p, _l, _r in zip(_sp.bezier_points, ['VECTOR', 'VECTOR', 'VECTOR'], ['VECTOR', 'VECTOR', 'VECTOR']): _p.handle_left_type = _l; _p.handle_right_type = _r
_sp.order_u = 0
_sp.order_v = 0
cu_beziercurve_010.use_path = True
cu_beziercurve_010.use_path_clamp = True
cu_beziercurve_010.bevel_mode = 'OBJECT'
cu_beziercurve_010.bevel_resolution = 0
cu_beziercurve_010.fill_mode = 'HALF'
cu_beziercurve_009 = bpy.data.curves.new('BezierCurve.009', 'CURVE')
cu_beziercurve_009.dimensions = '3D'
_sp = cu_beziercurve_009.splines.new('BEZIER'); _sp.bezier_points.add(2)
_sp.bezier_points.foreach_set('co', [1.0, 0.0, 0.0, -3.289, 0.0, 0.0, -3.289, 3.2, 0.0])
_sp.bezier_points.foreach_set('handle_left', [2.43, 0.0, 0.0, -1.86, 0.0, 0.0, -3.289, 2.133, 0.0])
_sp.bezier_points.foreach_set('handle_right', [-0.4298, 0.0, 0.0, -3.289, 1.067, 0.0, -3.289, 4.267, 0.0])
for _p, _l, _r in zip(_sp.bezier_points, ['VECTOR', 'VECTOR', 'VECTOR'], ['VECTOR', 'VECTOR', 'VECTOR']): _p.handle_left_type = _l; _p.handle_right_type = _r
_sp.order_u = 0
_sp.order_v = 0
cu_beziercurve_009.use_path = True
cu_beziercurve_009.use_path_clamp = True
cu_beziercurve_009.bevel_mode = 'OBJECT'
cu_beziercurve_009.bevel_resolution = 0
cu_beziercurve_009.fill_mode = 'HALF'
cu_beziercurve_008 = bpy.data.curves.new('BezierCurve.008', 'CURVE')
cu_beziercurve_008.dimensions = '3D'
_sp = cu_beziercurve_008.splines.new('BEZIER'); _sp.bezier_points.add(2)
_sp.bezier_points.foreach_set('co', [1.0, 0.0, 0.0, -3.489, 0.0, 0.0, -3.489, 3.4, 0.0])
_sp.bezier_points.foreach_set('handle_left', [2.496, 0.0, 0.0, -1.993, 0.0, 0.0, -3.489, 2.267, 0.0])
_sp.bezier_points.foreach_set('handle_right', [-0.4964, 0.0, 0.0, -3.489, 1.133, 0.0, -3.489, 4.533, 0.0])
for _p, _l, _r in zip(_sp.bezier_points, ['VECTOR', 'VECTOR', 'VECTOR'], ['VECTOR', 'VECTOR', 'VECTOR']): _p.handle_left_type = _l; _p.handle_right_type = _r
_sp.order_u = 0
_sp.order_v = 0
cu_beziercurve_008.use_path = True
cu_beziercurve_008.use_path_clamp = True
cu_beziercurve_008.bevel_mode = 'OBJECT'
cu_beziercurve_008.bevel_resolution = 0
cu_beziercurve_008.fill_mode = 'HALF'
cu_beziercurve_007 = bpy.data.curves.new('BezierCurve.007', 'CURVE')
cu_beziercurve_007.dimensions = '3D'
_sp = cu_beziercurve_007.splines.new('BEZIER'); _sp.bezier_points.add(3)
_sp.bezier_points.foreach_set('co', [1.303, 5.96e-07, -0.262, 1.303, -2.923, -0.262, -5.723, -2.923, -0.262, -5.723, -3.446, -0.262])
_sp.bezier_points.foreach_set('handle_left', [1.303, 0.9745, -0.262, 1.303, -1.949, -0.262, -3.381, -2.923, -0.262, -5.723, -3.272, -0.262])
_sp.bezier_points.foreach_set('handle_right', [1.303, -0.9745, -0.262, -1.039, -2.923, -0.262, -5.723, -3.098, -0.262, -5.723, -3.62, -0.262])
for _p, _l, _r in zip(_sp.bezier_points, ['VECTOR', 'VECTOR', 'VECTOR', 'VECTOR'], ['VECTOR', 'VECTOR', 'VECTOR', 'VECTOR']): _p.handle_left_type = _l; _p.handle_right_type = _r
_sp.order_u = 0
_sp.order_v = 0
cu_beziercurve_007.use_path = True
cu_beziercurve_007.use_path_clamp = True
cu_beziercurve_007.bevel_mode = 'OBJECT'
cu_beziercurve_007.bevel_resolution = 0
cu_beziercurve_007.fill_mode = 'HALF'
cu_beziercurve_006 = bpy.data.curves.new('BezierCurve.006', 'CURVE')
cu_beziercurve_006.dimensions = '3D'
_sp = cu_beziercurve_006.splines.new('BEZIER'); _sp.bezier_points.add(3)
_sp.bezier_points.foreach_set('co', [1.303, 5.96e-07, -0.262, 1.303, -2.723, -0.262, -5.723, -2.723, -0.262, -5.723, -3.446, -0.262])
_sp.bezier_points.foreach_set('handle_left', [1.303, 0.9078, -0.262, 1.303, -1.816, -0.262, -3.381, -2.723, -0.262, -5.723, -3.205, -0.262])
_sp.bezier_points.foreach_set('handle_right', [1.303, -0.9078, -0.262, -1.039, -2.723, -0.262, -5.723, -2.964, -0.262, -5.723, -3.686, -0.262])
for _p, _l, _r in zip(_sp.bezier_points, ['VECTOR', 'VECTOR', 'VECTOR', 'VECTOR'], ['VECTOR', 'VECTOR', 'VECTOR', 'VECTOR']): _p.handle_left_type = _l; _p.handle_right_type = _r
_sp.order_u = 0
_sp.order_v = 0
cu_beziercurve_006.use_path = True
cu_beziercurve_006.use_path_clamp = True
cu_beziercurve_006.bevel_mode = 'OBJECT'
cu_beziercurve_006.bevel_resolution = 0
cu_beziercurve_006.fill_mode = 'HALF'
cu_beziercurve_005 = bpy.data.curves.new('BezierCurve.005', 'CURVE')
cu_beziercurve_005.dimensions = '3D'
_sp = cu_beziercurve_005.splines.new('BEZIER'); _sp.bezier_points.add(3)
_sp.bezier_points.foreach_set('co', [1.303, 5.96e-07, -0.262, 1.303, -2.523, -0.262, -5.323, -2.523, -0.262, -5.323, -1.937, -0.262])
_sp.bezier_points.foreach_set('handle_left', [1.303, 0.8412, -0.262, 1.303, -1.682, -0.262, -3.114, -2.523, -0.262, -5.323, -2.133, -0.262])
_sp.bezier_points.foreach_set('handle_right', [1.303, -0.8412, -0.262, -0.9055, -2.523, -0.262, -5.323, -2.328, -0.262, -5.323, -1.742, -0.262])
for _p, _l, _r in zip(_sp.bezier_points, ['VECTOR', 'VECTOR', 'VECTOR', 'VECTOR'], ['VECTOR', 'VECTOR', 'VECTOR', 'VECTOR']): _p.handle_left_type = _l; _p.handle_right_type = _r
_sp.order_u = 0
_sp.order_v = 0
cu_beziercurve_005.use_path = True
cu_beziercurve_005.use_path_clamp = True
cu_beziercurve_005.bevel_mode = 'OBJECT'
cu_beziercurve_005.bevel_resolution = 0
cu_beziercurve_005.fill_mode = 'HALF'

# ---- objects
ob_beziercircle = bpy.data.objects.new('BezierCircle', cu_beziercircle)
ob_beziercurve_005 = bpy.data.objects.new('BezierCurve.005', cu_beziercurve_010)
ob_beziercurve_004 = bpy.data.objects.new('BezierCurve.004', cu_beziercurve_009)
ob_beziercurve_003 = bpy.data.objects.new('BezierCurve.003', cu_beziercurve_008)
ob_beziercurve_002 = bpy.data.objects.new('BezierCurve.002', cu_beziercurve_007)
ob_beziercurve_001 = bpy.data.objects.new('BezierCurve.001', cu_beziercurve_006)
ob_beziercurve = bpy.data.objects.new('BezierCurve', cu_beziercurve_005)
ob_acunit_001 = bpy.data.objects.new('acUnit.001', me_cube_044)
ob_acunit_fan_007 = bpy.data.objects.new('acUnit.fan.007', me_cube_046)
ob_acunit_fan_005 = bpy.data.objects.new('acUnit.fan.005', me_cube_045)
ob_cube_032 = bpy.data.objects.new('Cube.032', me_cube_031)
ob_cube_031 = bpy.data.objects.new('Cube.031', me_cube_030)
ob_cube_030 = bpy.data.objects.new('Cube.030', me_cube_029)
ob_cube_029 = bpy.data.objects.new('Cube.029', me_cube_028)
ob_cube_028 = bpy.data.objects.new('Cube.028', me_cube_027)
ob_cube_027 = bpy.data.objects.new('Cube.027', me_cube_026)
ob_cube_026 = bpy.data.objects.new('Cube.026', me_cube_024)
ob_cube_025 = bpy.data.objects.new('Cube.025', me_cube_023)
ob_cube_024 = bpy.data.objects.new('Cube.024', me_cube_022)
ob_cube_023 = bpy.data.objects.new('Cube.023', me_cube_021)
ob_cube_022 = bpy.data.objects.new('Cube.022', me_cube_020)
ob_cube_020 = bpy.data.objects.new('Cube.020', me_cube_019)
ob_cube_021 = bpy.data.objects.new('Cube.021', me_cube_017)
ob_cube_019 = bpy.data.objects.new('Cube.019', me_cube_015)
ob_cube_017 = bpy.data.objects.new('Cube.017', me_cube_014)
ob_plane_020 = bpy.data.objects.new('Plane.020', me_plane_022)
ob_plane_019 = bpy.data.objects.new('Plane.019', me_plane_016)
ob_cube_016 = bpy.data.objects.new('Cube.016', me_cube_008)
ob_cube_015 = bpy.data.objects.new('Cube.015', me_cube_013)
ob_cube_014 = bpy.data.objects.new('Cube.014', me_cube_012)
ob_cube_013 = bpy.data.objects.new('Cube.013', me_cube_011)
ob_cube_011 = bpy.data.objects.new('Cube.011', me_cube_010)
ob_cube_012 = bpy.data.objects.new('Cube.012', me_cube_009)
ob_cube_010 = bpy.data.objects.new('Cube.010', me_cube_007)
ob_cube_009 = bpy.data.objects.new('Cube.009', me_cube_002)
ob_plane_018 = bpy.data.objects.new('Plane.018', me_plane_021)
ob_plane_016 = bpy.data.objects.new('Plane.016', me_plane_019)
ob_plane_015 = bpy.data.objects.new('Plane.015', me_plane_018)
ob_plane_014 = bpy.data.objects.new('Plane.014', me_plane_017)
ob_plane_013 = bpy.data.objects.new('Plane.013', me_plane_015)
ob_plane_012 = bpy.data.objects.new('Plane.012', me_plane_010)
ob_plane_011 = bpy.data.objects.new('Plane.011', me_plane)
ob_plane_010 = bpy.data.objects.new('Plane.010', me_plane_014)
ob_cube_008 = bpy.data.objects.new('Cube.008', me_cube_006)
ob_cube_007 = bpy.data.objects.new('Cube.007', me_cube_005)
ob_cube_006 = bpy.data.objects.new('Cube.006', me_cube_004)
ob_window_bar_helper_002 = bpy.data.objects.new('window bar helper.002', me_plane_013)
ob_cube_005 = bpy.data.objects.new('Cube.005', me_cube_003)
ob_plane_009 = bpy.data.objects.new('Plane.009', me_plane_009)
ob_plane_008 = bpy.data.objects.new('Plane.008', me_plane_008)
ob_window_bar_helper_001 = bpy.data.objects.new('window bar helper.001', me_plane_007)
ob_cube_004 = bpy.data.objects.new('Cube.004', me_cube_001)
ob_plane_007 = bpy.data.objects.new('Plane.007', me_plane_006)
ob_plane_006 = bpy.data.objects.new('Plane.006', me_plane_005)
ob_plane_005 = bpy.data.objects.new('Plane.005', me_plane_003)
ob_plane_004 = bpy.data.objects.new('Plane.004', me_plane_002)
ob_plane_002 = bpy.data.objects.new('Plane.002', me_plane_001)
ob_plane_001 = bpy.data.objects.new('Plane.001', me_plane_000)
ob_window_bar_helper = bpy.data.objects.new('window bar helper', me_plane_012)
ob_cube_003 = bpy.data.objects.new('Cube.003', me_cube)
ob_plane_003 = bpy.data.objects.new('Plane.003', me_plane_011)
ob_cube_002 = bpy.data.objects.new('Cube.002', me_cube_057)
ob_cube_001 = bpy.data.objects.new('Cube.001', me_cube_056)
ob_cube = bpy.data.objects.new('Cube', me_cube_052)
ob_plane = bpy.data.objects.new('Plane', me_plane_004)
ob_acunit = bpy.data.objects.new('acUnit', me_cube_016)
ob_acunit_fan = bpy.data.objects.new('acUnit.fan', me_cube_018)
ob_acunit_fan_001 = bpy.data.objects.new('acUnit.fan.001', me_cube_032)
ob_acunit_fan_002 = bpy.data.objects.new('acUnit.fan.002', me_cube_033)
ob_acunit_fan_003 = bpy.data.objects.new('acUnit.fan.003', me_cube_034)
ob_acunit_fan_004 = bpy.data.objects.new('acUnit.fan.004', me_cube_035)
ob_acunit_fan_006 = bpy.data.objects.new('acUnit.fan.006', me_cube_036)
ob_cube_033 = bpy.data.objects.new('Cube.033', me_cube_037)
ob_cube_034 = bpy.data.objects.new('Cube.034', me_cube_038)
ob_cube_035 = bpy.data.objects.new('Cube.035', me_cube_039)
ob_cube_036 = bpy.data.objects.new('Cube.036', me_cube_040)
ob_cube_018 = bpy.data.objects.new('Cube.018', me_cube_025)
ob_helper = bpy.data.objects.new('HELPER', None)
ob_camera = bpy.data.objects.new('CAMERA', cam_camera)
ob_sun = bpy.data.objects.new('SUN', light_sun)

# ---- transforms, parenting, visibility, modifiers, constraints
ob_beziercircle.location = (-0.8418, 0.7029, 21.9)
ob_beziercircle.scale = (0.1, 0.1, 1.0)
ob_beziercircle.lineart.crease_threshold = 0.0
ob_beziercurve_005.location = (2.186, 1.072, 20.4)
ob_beziercurve_005.scale = (0.7104, 1.0, 1.0)
ob_beziercurve_005.lineart.crease_threshold = 0.0
ob_beziercurve_004.location = (2.186, 0.8718, 20.4)
ob_beziercurve_004.scale = (0.7104, 1.0, 1.0)
ob_beziercurve_004.lineart.crease_threshold = 0.0
ob_beziercurve_003.location = (2.186, 0.6718, 20.4)
ob_beziercurve_003.scale = (0.7104, 1.0, 1.0)
ob_beziercurve_003.lineart.crease_threshold = 0.0
ob_beziercurve_002.location = (2.63, 0.1037, 20.66)
ob_beziercurve_002.lineart.crease_threshold = 0.0
ob_beziercurve_001.location = (2.43, 0.1037, 20.66)
ob_beziercurve_001.lineart.crease_threshold = 0.0
ob_beziercurve.location = (2.23, 0.1037, 20.66)
ob_beziercurve.lineart.crease_threshold = 0.0
ob_acunit_001.location = (-1.805, -1.034, 20.3)
ob_acunit_001.rotation_euler = (0.0, 0.0, 1.571)
ob_acunit_001.scale = (1.28, 1.28, 1.28)
ob_acunit_001.lineart.crease_threshold = 0.0
ob_acunit_fan_007.parent = ob_acunit_001
ob_acunit_fan_007.matrix_parent_inverse = Matrix(((1.0, 0.0, 0.0, -1.675), (0.0, 1.0, -7.451e-09, 0.5362), (0.0, 0.0, 1.0, -4.308), (0.0, 0.0, 0.0, 1.0)))
ob_acunit_fan_007.location = (1.542, -0.4445, 5.285)
ob_acunit_fan_007.lineart.crease_threshold = 0.0
ob_acunit_fan_005.parent = ob_acunit_001
ob_acunit_fan_005.matrix_parent_inverse = Matrix(((1.0, 0.0, 0.0, -1.675), (0.0, 1.0, -7.451e-09, 0.5362), (0.0, 0.0, 1.0, -4.308), (0.0, 0.0, 0.0, 1.0)))
ob_acunit_fan_005.location = (2.208, -0.4445, 5.285)
ob_acunit_fan_005.lineart.crease_threshold = 0.0
ob_cube_032.location = (-1.083, 5.5, 2.331)
ob_cube_032.rotation_euler = (0.0, 1.571, 0.0)
ob_cube_032.scale = (-0.433, 0.4555, 1.0)
ob_cube_032.lineart.crease_threshold = 0.0
ob_cube_031.location = (0.6823, 5.5, 2.331)
ob_cube_031.rotation_euler = (0.0, 1.571, 0.0)
ob_cube_031.scale = (-0.433, 0.4555, 1.0)
ob_cube_031.lineart.crease_threshold = 0.0
ob_cube_030.location = (0.07235, 5.5, 2.331)
ob_cube_030.rotation_euler = (0.0, 1.571, 0.0)
ob_cube_030.scale = (-0.433, 0.4555, 1.0)
ob_cube_030.lineart.crease_threshold = 0.0
ob_cube_029.location = (-0.6073, 5.5, 2.331)
ob_cube_029.rotation_euler = (0.0, 1.571, 0.0)
ob_cube_029.scale = (-0.433, 0.4555, 1.0)
ob_cube_029.lineart.crease_threshold = 0.0
ob_cube_028.location = (-0.6073, 5.5, -5.532e-07)
ob_cube_028.rotation_euler = (0.0, 1.571, 0.0)
ob_cube_028.lineart.crease_threshold = 0.0
ob_cube_027.location = (0.07235, 5.5, -5.532e-07)
ob_cube_027.rotation_euler = (0.0, 1.571, 0.0)
ob_cube_027.lineart.crease_threshold = 0.0
ob_cube_026.location = (0.6823, 5.5, -5.532e-07)
ob_cube_026.rotation_euler = (0.0, 1.571, 0.0)
ob_cube_026.lineart.crease_threshold = 0.0
ob_cube_025.location = (-1.083, 5.5, -5.532e-07)
ob_cube_025.rotation_euler = (0.0, 1.571, 0.0)
ob_cube_025.lineart.crease_threshold = 0.0
ob_cube_024.location = (0.07235, 5.5, -3.344e-07)
ob_cube_024.scale = (0.75, 1.0, 1.0)
ob_cube_024.lineart.crease_threshold = 0.0
ob_cube_023.location = (-0.07234, 5.5, -3.764e-07)
ob_cube_023.scale = (-0.75, 1.0, 1.0)
ob_cube_023.lineart.crease_threshold = 0.0
ob_cube_022.location = (-1.183, 5.5, -5.532e-07)
ob_cube_022.scale = (-1.0, 1.0, 1.0)
ob_cube_022.lineart.crease_threshold = 0.0
ob_cube_020.location = (-0.6823, 5.5, -5.532e-07)
ob_cube_020.scale = (-0.75, 1.0, 1.0)
ob_cube_020.lineart.crease_threshold = 0.0
ob_cube_021.location = (0.6823, 5.5, -1.576e-07)
ob_cube_021.scale = (0.75, 1.0, 1.0)
ob_cube_021.lineart.crease_threshold = 0.0
ob_cube_019.location = (1.183, 5.5, -1.576e-07)
ob_cube_019.lineart.crease_threshold = 0.0
ob_cube_017.location = (-6.25, -2.938, 0.0)
ob_cube_017.scale = (0.375, 0.375, 1.0)
ob_cube_017.lineart.crease_threshold = 0.0
ob_plane_020.location = (5.5, 5.5, 0.0)
ob_plane_020.rotation_euler = (1.571, 1.571, 0.0)
ob_plane_020.lineart.crease_threshold = 0.0
ob_plane_019.location = (-5.5, 5.5, 0.0)
ob_plane_019.rotation_euler = (0.0, 1.571, 0.0)
ob_plane_019.lineart.crease_threshold = 0.0
ob_cube_016.location = (-6.25, 2.938, 0.0)
ob_cube_016.scale = (0.375, 0.375, 1.0)
ob_cube_016.lineart.crease_threshold = 0.0
ob_cube_015.location = (-1.708, 5.829, 2.556)
ob_cube_015.scale = (1.0, 0.6936, 0.225)
ob_cube_015.lineart.crease_threshold = 0.0
ob_cube_014.location = (1.958, 5.829, 2.556)
ob_cube_014.scale = (1.0, 0.6936, 0.225)
ob_cube_014.lineart.crease_threshold = 0.0
ob_cube_013.location = (-2.233, 5.829, 2.556)
ob_cube_013.scale = (1.0, 0.6936, 0.225)
ob_cube_013.lineart.crease_threshold = 0.0
ob_cube_011.location = (1.433, 5.829, 2.556)
ob_cube_011.scale = (1.0, 0.6936, 0.225)
ob_cube_011.lineart.crease_threshold = 0.0
ob_cube_012.location = (5.5, 5.829, 2.556)
ob_cube_012.scale = (1.0, 0.6936, 0.225)
ob_cube_012.lineart.crease_threshold = 0.0
ob_cube_010.location = (-1.858, 6.15, 0.0)
ob_cube_010.rotation_euler = (3.142, 3.142, 4.712)
ob_cube_010.scale = (0.375, 0.375, 1.0)
ob_cube_010.lineart.crease_threshold = 0.0
ob_cube_009.location = (1.808, 6.15, 0.0)
ob_cube_009.lineart.crease_threshold = 0.0
ob_plane_018.location = (-5.5, -5.5, 3.5)
ob_plane_018.lineart.crease_threshold = 0.0
_m = ob_plane_018.modifiers.new('Array', 'ARRAY')
_m.count = 7
_m.use_constant_offset = True
_m.constant_offset_displace = (0.0, 0.0, 2.8)
_m.use_relative_offset = False
ob_plane_016.location = (-5.5, 5.5, 21.2)
ob_plane_016.lineart.crease_threshold = 0.0
ob_plane_015.location = (-5.5, -0.375, 21.2)
ob_plane_015.lineart.crease_threshold = 0.0
ob_plane_014.location = (5.5, 6.15, 21.2)
ob_plane_014.lineart.crease_threshold = 0.0
ob_plane_013.location = (5.5, 6.15, 23.5)
ob_plane_013.lineart.crease_threshold = 0.0
ob_plane_012.location = (-5.5, -0.375, 23.5)
ob_plane_012.lineart.crease_threshold = 0.0
ob_plane_011.location = (-5.5, 5.5, 23.5)
ob_plane_011.lineart.crease_threshold = 0.0
ob_plane_010.location = (5.5, 6.15, 23.1)
ob_plane_010.rotation_euler = (0.0, 0.0, -1.571)
ob_plane_010.scale = (1.0, 2.146, 0.2857)
ob_plane_010.lineart.crease_threshold = 0.0
ob_cube_008.location = (1.808, 6.2, 3.5)
ob_cube_008.rotation_euler = (3.142, 3.142, 4.712)
ob_cube_008.scale = (0.375, 0.375, 1.0)
ob_cube_008.lineart.crease_threshold = 0.0
ob_cube_007.location = (-1.858, 6.2, 3.5)
ob_cube_007.rotation_euler = (3.142, 3.142, 4.712)
ob_cube_007.scale = (0.375, 0.375, 1.0)
ob_cube_007.lineart.crease_threshold = 0.0
ob_cube_006.location = (6.25, 6.25, 3.5)
ob_cube_006.scale = (-0.375, 0.375, 1.0)
ob_cube_006.lineart.crease_threshold = 0.0
ob_window_bar_helper_002.location = (0.0, 6.15, 4.9)
ob_window_bar_helper_002.scale = (1.0, 1.0, 0.7)
ob_window_bar_helper_002.show_instancer_for_render = False
ob_window_bar_helper_002.instance_type = 'VERTS'
ob_window_bar_helper_002.lineart.crease_threshold = 0.0
_m = ob_window_bar_helper_002.modifiers.new('Array', 'ARRAY')
_m.count = 6
_m.use_constant_offset = True
_m.constant_offset_displace = (0.0, 0.0, 4.0)
_m.use_relative_offset = False
ob_cube_005.parent = ob_window_bar_helper_002
ob_cube_005.matrix_parent_inverse = Matrix(((1.0, 0.0, 0.0, -0.0), (0.0, 1.0, 0.0, -6.15), (0.0, 0.0, 1.0, -1.4), (0.0, 0.0, 0.0, 1.0)))
ob_cube_005.location = (0.0, 6.15, 1.4)
ob_cube_005.rotation_euler = (0.0, 0.0, -1.571)
ob_cube_005.scale = (0.3571, 0.5, 1.0)
ob_cube_005.lineart.crease_threshold = 0.0
ob_plane_009.location = (-5.5, 6.25, 3.5)
ob_plane_009.rotation_euler = (0.0, 0.0, -1.571)
ob_plane_009.scale = (1.0, 2.146, 0.7)
ob_plane_009.lineart.crease_threshold = 0.0
_m = ob_plane_009.modifiers.new('Array', 'ARRAY')
_m.count = 6
_m.constant_offset_displace = (0.0, 0.0, 0.0)
_m.relative_offset_displace = (0.0, 0.0, 1.0)
ob_plane_008.location = (-6.15, -0.375, 4.9)
ob_plane_008.scale = (1.0, 1.0, 0.7)
ob_plane_008.lineart.crease_threshold = 0.0
_m = ob_plane_008.modifiers.new('Array', 'ARRAY')
_m.count = 6
_m.constant_offset_displace = (0.0, 0.0, 0.0)
_m.relative_offset_displace = (0.0, 0.0, 1.0)
ob_window_bar_helper_001.location = (-6.15, -2.938, 4.9)
ob_window_bar_helper_001.scale = (1.0, 1.0, 0.7)
ob_window_bar_helper_001.show_instancer_for_render = False
ob_window_bar_helper_001.instance_type = 'VERTS'
ob_window_bar_helper_001.lineart.crease_threshold = 0.0
_m = ob_window_bar_helper_001.modifiers.new('Array', 'ARRAY')
_m.count = 6
_m.use_constant_offset = True
_m.constant_offset_displace = (0.0, 0.0, 4.0)
_m.use_relative_offset = False
_m.relative_offset_displace = (0.0, 0.0, 0.0)
ob_cube_004.parent = ob_window_bar_helper_001
ob_cube_004.matrix_parent_inverse = Matrix(((1.0, 0.0, 0.0, 6.15), (0.0, 1.0, 0.0, -2.938), (0.0, 0.0, 1.429, -2.0), (0.0, 0.0, 0.0, 1.0)))
ob_cube_004.location = (-6.15, 2.938, 1.4)
ob_cube_004.scale = (0.3571, 0.5, 1.0)
ob_cube_004.lineart.crease_threshold = 0.0
ob_plane_007.location = (-6.15, -0.375, 20.3)
ob_plane_007.scale = (1.0, 1.0, 0.7)
ob_plane_007.lineart.crease_threshold = 0.0
ob_plane_006.location = (-6.15, -0.375, 21.7)
ob_plane_006.scale = (1.0, 1.0, 0.7)
ob_plane_006.lineart.crease_threshold = 0.0
ob_plane_005.location = (-6.15, -0.375, 23.1)
ob_plane_005.scale = (1.0, 1.0, 0.2857)
ob_plane_005.lineart.crease_threshold = 0.0
ob_plane_004.location = (-6.15, 5.5, 23.1)
ob_plane_004.scale = (1.0, 1.0, 0.2857)
ob_plane_004.lineart.crease_threshold = 0.0
ob_plane_002.location = (-6.15, 5.5, 21.7)
ob_plane_002.scale = (1.0, 1.0, 0.7)
ob_plane_002.lineart.crease_threshold = 0.0
ob_plane_001.location = (-6.15, 5.5, 20.3)
ob_plane_001.scale = (1.0, 1.0, 0.7)
ob_plane_001.lineart.crease_threshold = 0.0
ob_window_bar_helper.location = (-6.15, 2.938, 4.9)
ob_window_bar_helper.scale = (1.0, 1.0, 0.7)
ob_window_bar_helper.show_instancer_for_render = False
ob_window_bar_helper.instance_type = 'VERTS'
ob_window_bar_helper.lineart.crease_threshold = 0.0
_m = ob_window_bar_helper.modifiers.new('Array', 'ARRAY')
_m.count = 6
_m.use_constant_offset = True
_m.constant_offset_displace = (0.0, 0.0, 4.0)
_m.use_relative_offset = False
_m.relative_offset_displace = (0.0, 0.0, 0.0)
ob_cube_003.parent = ob_window_bar_helper
ob_cube_003.matrix_parent_inverse = Matrix(((1.0, 0.0, 0.0, 6.15), (0.0, 1.0, 0.0, -2.938), (0.0, 0.0, 1.429, -2.0), (0.0, 0.0, 0.0, 1.0)))
ob_cube_003.location = (-6.15, 2.938, 1.4)
ob_cube_003.scale = (0.3571, 0.5, 1.0)
ob_cube_003.lineart.crease_threshold = 0.0
ob_plane_003.location = (-6.15, 5.5, 4.9)
ob_plane_003.scale = (1.0, 1.0, 0.7)
ob_plane_003.lineart.crease_threshold = 0.0
_m = ob_plane_003.modifiers.new('Array', 'ARRAY')
_m.count = 6
_m.constant_offset_displace = (0.0, 0.0, 0.0)
_m.relative_offset_displace = (0.0, 0.0, 1.0)
ob_cube_002.location = (-6.25, 0.0, 3.5)
ob_cube_002.scale = (0.375, 0.375, 1.0)
ob_cube_002.lineart.crease_threshold = 0.0
ob_cube_001.location = (-6.25, -6.25, 3.5)
ob_cube_001.lineart.crease_threshold = 0.0
ob_cube.location = (-6.25, 6.25, 3.5)
ob_cube.scale = (0.375, 0.375, 1.0)
ob_cube.lineart.crease_threshold = 0.0
ob_plane.location = (0.0, 0.0, 0.0)
ob_plane.scale = (6.25, 6.25, 1.0)
ob_plane.lineart.crease_threshold = 0.0
ob_acunit.location = (-1.805, -4.142, 20.3)
ob_acunit.rotation_euler = (0.0, 0.0, 1.571)
ob_acunit.scale = (1.28, 1.28, 1.28)
ob_acunit.lineart.crease_threshold = 0.0
ob_acunit_fan.parent = ob_acunit
ob_acunit_fan.matrix_parent_inverse = Matrix(((1.0, 0.0, 0.0, -1.675), (0.0, 1.0, -7.451e-09, 0.5362), (0.0, 0.0, 1.0, -4.308), (0.0, 0.0, 0.0, 1.0)))
ob_acunit_fan.location = (2.208, -0.4445, 5.285)
ob_acunit_fan.lineart.crease_threshold = 0.0
ob_acunit_fan_001.parent = ob_acunit
ob_acunit_fan_001.matrix_parent_inverse = Matrix(((1.0, 0.0, 0.0, -1.675), (0.0, 1.0, -7.451e-09, 0.5362), (0.0, 0.0, 1.0, -4.308), (0.0, 0.0, 0.0, 1.0)))
ob_acunit_fan_001.location = (1.542, -0.4445, 5.285)
ob_acunit_fan_001.lineart.crease_threshold = 0.0
ob_acunit_fan_002.location = (3.815, 3.473, 22.6)
ob_acunit_fan_002.rotation_euler = (0.0, 0.0, -1.571)
ob_acunit_fan_002.scale = (2.344, 0.3351, 0.7658)
ob_acunit_fan_002.lineart.crease_threshold = 0.0
_m = ob_acunit_fan_002.modifiers.new('Array', 'ARRAY')
_m.count = 4
_m.constant_offset_displace = (0.0, 0.0, 0.0)
ob_acunit_fan_003.location = (3.815, 3.473, 22.6)
ob_acunit_fan_003.scale = (1.674, 1.676, 0.7658)
ob_acunit_fan_003.lineart.crease_threshold = 0.0
_m = ob_acunit_fan_003.modifiers.new('Array', 'ARRAY')
_m.count = 4
_m.constant_offset_displace = (0.0, -1.0, 0.0)
_m.relative_offset_displace = (0.0, -1.4, 0.0)
ob_acunit_fan_004.location = (4.887, 3.473, 22.6)
ob_acunit_fan_004.scale = (1.674, 1.676, 0.7658)
ob_acunit_fan_004.lineart.crease_threshold = 0.0
_m = ob_acunit_fan_004.modifiers.new('Array', 'ARRAY')
_m.count = 4
_m.constant_offset_displace = (0.0, -1.0, 0.0)
_m.relative_offset_displace = (0.0, -1.4, 0.0)
ob_acunit_fan_006.location = (4.887, 3.473, 22.6)
ob_acunit_fan_006.rotation_euler = (0.0, 0.0, -1.571)
ob_acunit_fan_006.scale = (2.344, 0.3351, 0.7658)
ob_acunit_fan_006.lineart.crease_threshold = 0.0
_m = ob_acunit_fan_006.modifiers.new('Array', 'ARRAY')
_m.count = 4
_m.constant_offset_displace = (0.0, 0.0, 0.0)
ob_cube_033.location = (5.04, 4.392, 22.6)
ob_cube_033.scale = (0.7658, 0.07658, 1.149)
ob_cube_033.lineart.crease_threshold = 0.0
ob_cube_034.location = (5.04, 0.1037, 22.6)
ob_cube_034.scale = (0.7658, -0.07658, 1.149)
ob_cube_034.lineart.crease_threshold = 0.0
ob_cube_035.location = (2.896, 0.2569, 20.3)
ob_cube_035.scale = (0.7658, 0.7658, 0.1914)
ob_cube_035.lineart.crease_threshold = 0.0
ob_cube_036.location = (2.896, 0.2569, 20.87)
ob_cube_036.scale = (0.7658, 0.7658, 0.1914)
ob_cube_036.lineart.crease_threshold = 0.0
ob_cube_018.location = (-1.0, 0.5, 0.0)
ob_cube_018.scale = (1.0, 0.1, 1.0)
ob_cube_018.lineart.crease_threshold = 0.0
ob_helper.location = (0.0, 0.0, 12.5)
ob_helper.rotation_euler = (-0.5236, 0.0, -2.356)
ob_helper.lock_rotations_4d = False
ob_helper.empty_display_type = 'ARROWS'
ob_helper.empty_image_offset = (0.0, 0.0)
ob_helper.color = (0.0, 0.0, 0.0, 1.0)
ob_helper.lineart.crease_threshold = 0.0
ob_camera.parent = ob_helper
ob_camera.location = (-2.328e-08, -59.38, 0.866)
ob_camera.rotation_euler = (1.571, 2.22e-16, 2.22e-16)
ob_camera.scale = (0.4, 0.4, 0.4)
ob_camera.lock_rotations_4d = False
ob_camera.empty_display_type = 'ARROWS'
ob_camera.color = (0.0, 0.0, 0.0, 0.0)
ob_camera.display_type = 'WIRE'
ob_camera.lineart.crease_threshold = 0.0
ob_sun.parent = ob_helper
ob_sun.matrix_parent_inverse = Matrix(((0.7071, 0.7071, -1.032e-07, 2.065e-07), (-0.6124, 0.6124, -0.5, 1.0), (-0.3536, 0.3536, 0.866, -1.732), (0.0, 0.0, 0.0, 1.0)))
ob_sun.location = (43.75, 12.5, 31.25)
ob_sun.rotation_euler = (0.0, 0.5236, 0.6109)
ob_sun.lock_rotations_4d = False
ob_sun.empty_display_type = 'ARROWS'
ob_sun.color = (0.0, 0.0, 0.0, 1.0)
ob_sun.lineart.crease_threshold = 0.0
cu_beziercurve_010.bevel_object = ob_beziercircle
cu_beziercurve_009.bevel_object = ob_beziercircle
cu_beziercurve_008.bevel_object = ob_beziercircle
cu_beziercurve_007.bevel_object = ob_beziercircle
cu_beziercurve_006.bevel_object = ob_beziercircle
cu_beziercurve_005.bevel_object = ob_beziercircle

# ---- collection membership
col_collection_1.objects.link(ob_beziercircle)
col_collection_1.objects.link(ob_beziercurve_005)
col_collection_1.objects.link(ob_beziercurve_004)
col_collection_1.objects.link(ob_beziercurve_003)
col_collection_1.objects.link(ob_beziercurve_002)
col_collection_1.objects.link(ob_beziercurve_001)
col_collection_1.objects.link(ob_beziercurve)
col_collection_1.objects.link(ob_acunit_001)
col_collection_1.objects.link(ob_acunit_fan_007)
col_collection_1.objects.link(ob_acunit_fan_005)
col_collection_1.objects.link(ob_cube_032)
col_collection_1.objects.link(ob_cube_031)
col_collection_1.objects.link(ob_cube_030)
col_collection_1.objects.link(ob_cube_029)
col_collection_1.objects.link(ob_cube_028)
col_collection_1.objects.link(ob_cube_027)
col_collection_1.objects.link(ob_cube_026)
col_collection_1.objects.link(ob_cube_025)
col_collection_1.objects.link(ob_cube_024)
col_collection_1.objects.link(ob_cube_023)
col_collection_1.objects.link(ob_cube_022)
col_collection_1.objects.link(ob_cube_020)
col_collection_1.objects.link(ob_cube_021)
col_collection_1.objects.link(ob_cube_019)
col_collection_1.objects.link(ob_cube_017)
col_collection_1.objects.link(ob_plane_020)
col_collection_1.objects.link(ob_plane_019)
col_collection_1.objects.link(ob_cube_016)
col_collection_1.objects.link(ob_cube_015)
col_collection_1.objects.link(ob_cube_014)
col_collection_1.objects.link(ob_cube_013)
col_collection_1.objects.link(ob_cube_011)
col_collection_1.objects.link(ob_cube_012)
col_collection_1.objects.link(ob_cube_010)
col_collection_1.objects.link(ob_cube_009)
col_collection_1.objects.link(ob_plane_018)
col_collection_1.objects.link(ob_plane_016)
col_collection_1.objects.link(ob_plane_015)
col_collection_1.objects.link(ob_plane_014)
col_collection_1.objects.link(ob_plane_013)
col_collection_1.objects.link(ob_plane_012)
col_collection_1.objects.link(ob_plane_011)
col_collection_1.objects.link(ob_plane_010)
col_collection_1.objects.link(ob_cube_008)
col_collection_1.objects.link(ob_cube_007)
col_collection_1.objects.link(ob_cube_006)
col_collection_1.objects.link(ob_window_bar_helper_002)
col_collection_1.objects.link(ob_cube_005)
col_collection_1.objects.link(ob_plane_009)
col_collection_1.objects.link(ob_plane_008)
col_collection_1.objects.link(ob_window_bar_helper_001)
col_collection_1.objects.link(ob_cube_004)
col_collection_1.objects.link(ob_plane_007)
col_collection_1.objects.link(ob_plane_006)
col_collection_1.objects.link(ob_plane_005)
col_collection_1.objects.link(ob_plane_004)
col_collection_1.objects.link(ob_plane_002)
col_collection_1.objects.link(ob_plane_001)
col_collection_1.objects.link(ob_window_bar_helper)
col_collection_1.objects.link(ob_cube_003)
col_collection_1.objects.link(ob_plane_003)
col_collection_1.objects.link(ob_cube_002)
col_collection_1.objects.link(ob_cube_001)
col_collection_1.objects.link(ob_cube)
col_collection_1.objects.link(ob_plane)
col_collection_1.objects.link(ob_acunit)
col_collection_1.objects.link(ob_acunit_fan)
col_collection_1.objects.link(ob_acunit_fan_001)
col_collection_1.objects.link(ob_acunit_fan_002)
col_collection_1.objects.link(ob_acunit_fan_003)
col_collection_1.objects.link(ob_acunit_fan_004)
col_collection_1.objects.link(ob_acunit_fan_006)
col_collection_1.objects.link(ob_cube_033)
col_collection_1.objects.link(ob_cube_034)
col_collection_1.objects.link(ob_cube_035)
col_collection_1.objects.link(ob_cube_036)
col_collection_2.objects.link(ob_cube_018)
col_collection_10.objects.link(ob_helper)
col_collection_10.objects.link(ob_camera)
col_collection_10.objects.link(ob_sun)

# ---- scene / render settings (as saved in the file)
scene.camera = ob_camera
scene.frame_start = 1; scene.frame_end = 4; scene.frame_set(3)
scene.render.engine = 'BLENDER_EEVEE_NEXT'
scene.render.image_settings.compression = 90
scene.render.resolution_x = 512
scene.render.resolution_y = 512
scene.render.pixel_aspect_x = 100.0
scene.render.pixel_aspect_y = 100.0
scene.render.fps = 25
scene.render.dither_intensity = 0.0
scene.render.border_min_x = 0.1558
scene.render.border_min_y = 0.05192
scene.render.border_max_x = 0.7788
scene.render.border_max_y = 0.6077
scene.render.use_compositing = False
scene.render.use_sequencer = False
scene.render.bake_margin = 2
scene.render.bake_bias = 0.0
scene.render.use_stamp_time = False
scene.render.use_stamp_date = False
scene.render.use_stamp_frame = False
scene.render.use_stamp_camera = False
scene.render.use_stamp_scene = False
scene.render.use_stamp_filename = False
scene.render.use_stamp_render_time = False
scene.render.stamp_font_size = 0
scene.cycles.use_denoising = False
scene.cycles.samples = 10
scene.cycles.sampling_pattern = 'TABULATED_SOBOL'
scene.cycles.light_sampling_threshold = 0.0
scene.cycles.use_adaptive_sampling = False
scene.cycles.use_light_tree = False
scene.cycles.blur_glossy = 0.0
scene.cycles.volume_bounces = 1
scene.cycles.pixel_filter_type = 'GAUSSIAN'
scene.cycles.sample_clamp_indirect = 0.0
scene.view_settings.view_transform = 'Raw'
bpy.context.view_layer.update()
